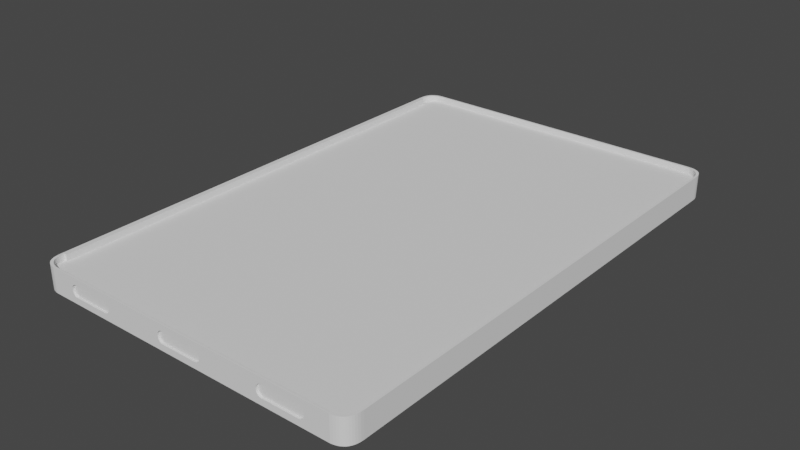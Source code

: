 # Source: Samsung_Galaxy_Tab_S6.blend  (saved by Blender 2.91.10; exported with 4.5.12 LTS)
import bpy
from mathutils import Matrix  # noqa: F401  (used for matrix-valued properties, if any)

bpy.ops.wm.read_factory_settings(use_empty=True)
scene = bpy.context.scene
scene.name = 'Scene'

# ---- collections
col_cubes = bpy.data.collections.new('Cubes'); scene.collection.children.link(col_cubes)

# ---- world
world_world = bpy.data.worlds.new('World'); scene.world = world_world
world_world.use_nodes = True; world_world.node_tree.nodes.clear()
_N = world_world.node_tree.nodes; _L = world_world.node_tree.links
n0 = _N.new('ShaderNodeOutputWorld'); n0.name = 'World Output'; n0.location = (300, 300)
n1 = _N.new('ShaderNodeBackground'); n1.name = 'Background'; n1.location = (10, 300)
n1.inputs[0].default_value = (0.05088, 0.05088, 0.05088, 1.0)
_L.new(n1.outputs[0], n0.inputs[0])
n0.is_active_output = True
world_world.color = (0.05088, 0.05088, 0.05088)
world_world.use_sun_shadow = False
world_world.sun_shadow_jitter_overblur = 0.0

# ---- meshes
me_ag_digital_curve = bpy.data.meshes.new('AG-DIGITAL_curve_')
me_ag_digital_curve.from_pydata([(-0.07133, -0.1223, 0.0), (-0.07268, -0.1223, 0.0), (-0.0739, -0.1221, 0.0), (-0.07501, -0.1218, 0.0), (-0.07601, -0.1214, 0.0), (-0.07689, -0.1208, 0.0), (-0.07765, -0.1202, 0.0), (-0.07829, -0.1194, 0.0), (-0.07881, -0.1186, 0.0), (-0.07922, -0.1176, 0.0), (-0.07952, -0.1165, 0.0), (-0.07969, -0.1152, 0.0), (-0.07975, -0.1139, 0.0), (-0.07975, 0.1138, 0.0), (-0.07969, 0.1151, 0.0), (-0.07952, 0.1163, 0.0), (-0.07922, 0.1175, 0.0), (-0.07881, 0.1184, 0.0), (-0.07829, 0.1193, 0.0), (-0.07765, 0.1201, 0.0), (-0.07689, 0.1207, 0.0), (-0.07601, 0.1213, 0.0), (-0.07501, 0.1217, 0.0), (-0.0739, 0.122, 0.0), (-0.07268, 0.1221, 0.0), (-0.07133, 0.1222, 0.0), (0.07133, 0.1222, 0.0), (0.07268, 0.1221, 0.0), (0.0739, 0.122, 0.0), (0.07501, 0.1217, 0.0), (0.07601, 0.1213, 0.0), (0.07689, 0.1207, 0.0), (0.07765, 0.1201, 0.0), (0.07829, 0.1193, 0.0), (0.07881, 0.1184, 0.0), (0.07922, 0.1175, 0.0), (0.07952, 0.1163, 0.0), (0.07969, 0.1151, 0.0), (0.07975, 0.1138, 0.0), (0.07975, -0.1139, 0.0), (0.07969, -0.1152, 0.0), (0.07952, -0.1165, 0.0), (0.07922, -0.1176, 0.0), (0.07881, -0.1186, 0.0), (0.07829, -0.1194, 0.0), (0.07765, -0.1202, 0.0), (0.07689, -0.1208, 0.0), (0.07601, -0.1214, 0.0), (0.07501, -0.1218, 0.0), (0.0739, -0.1221, 0.0), (0.07268, -0.1223, 0.0), (0.07133, -0.1223, 0.0), (-0.07133, -0.1223, 0.0057), (-0.07268, -0.1223, 0.0057), (-0.0739, -0.1221, 0.0057), (-0.07501, -0.1218, 0.0057), (-0.07601, -0.1214, 0.0057), (-0.07689, -0.1208, 0.0057), (-0.07765, -0.1202, 0.0057), (-0.07829, -0.1194, 0.0057), (-0.07881, -0.1186, 0.0057), (-0.07922, -0.1176, 0.0057), (-0.07952, -0.1165, 0.0057), (-0.07969, -0.1152, 0.0057), (-0.07975, -0.1139, 0.0057), (-0.07975, 0.1138, 0.0057), (-0.07969, 0.1151, 0.0057), (-0.07952, 0.1163, 0.0057), (-0.07922, 0.1175, 0.0057), (-0.07881, 0.1184, 0.0057), (-0.07829, 0.1193, 0.0057), (-0.07765, 0.1201, 0.0057), (-0.07689, 0.1207, 0.0057), (-0.07601, 0.1213, 0.0057), (-0.07501, 0.1217, 0.0057), (-0.0739, 0.122, 0.0057), (-0.07268, 0.1221, 0.0057), (-0.07133, 0.1222, 0.0057), (0.07133, 0.1222, 0.0057), (0.07268, 0.1221, 0.0057), (0.0739, 0.122, 0.0057), (0.07501, 0.1217, 0.0057), (0.07601, 0.1213, 0.0057), (0.07689, 0.1207, 0.0057), (0.07765, 0.1201, 0.0057), (0.07829, 0.1193, 0.0057), (0.07881, 0.1184, 0.0057), (0.07922, 0.1175, 0.0057), (0.07952, 0.1163, 0.0057), (0.07969, 0.1151, 0.0057), (0.07975, 0.1138, 0.0057), (0.07975, -0.1139, 0.0057), (0.07969, -0.1152, 0.0057), (0.07952, -0.1165, 0.0057), (0.07922, -0.1176, 0.0057), (0.07881, -0.1186, 0.0057), (0.07829, -0.1194, 0.0057), (0.07765, -0.1202, 0.0057), (0.07689, -0.1208, 0.0057), (0.07601, -0.1214, 0.0057), (0.07501, -0.1218, 0.0057), (0.0739, -0.1221, 0.0057), (0.07268, -0.1223, 0.0057), (0.07133, -0.1223, 0.0057)], [], [(0, 1, 2, 3, 4, 5, 6, 7, 8, 9, 10, 11, 12, 13, 14, 15, 16, 17, 18, 19, 20, 21, 22, 23, 24, 25, 26, 27, 28, 29, 30, 31, 32, 33, 34, 35, 36, 37, 38, 39, 40, 41, 42, 43, 44, 45, 46, 47, 48, 49, 50, 51), (52, 103, 102, 101, 100, 99, 98, 97, 96, 95, 94, 93, 92, 91, 90, 89, 88, 87, 86, 85, 84, 83, 82, 81, 80, 79, 78, 77, 76, 75, 74, 73, 72, 71, 70, 69, 68, 67, 66, 65, 64, 63, 62, 61, 60, 59, 58, 57, 56, 55, 54, 53), (27, 26, 78, 79), (1, 0, 52, 53), (28, 27, 79, 80), (2, 1, 53, 54), (29, 28, 80, 81), (3, 2, 54, 55), (30, 29, 81, 82), (4, 3, 55, 56), (31, 30, 82, 83), (5, 4, 56, 57), (32, 31, 83, 84), (6, 5, 57, 58), (33, 32, 84, 85), (7, 6, 58, 59), (34, 33, 85, 86), (8, 7, 59, 60), (35, 34, 86, 87), (9, 8, 60, 61), (36, 35, 87, 88), (10, 9, 61, 62), (37, 36, 88, 89), (11, 10, 62, 63), (38, 37, 89, 90), (12, 11, 63, 64), (39, 38, 90, 91), (13, 12, 64, 65), (40, 39, 91, 92), (14, 13, 65, 66), (41, 40, 92, 93), (15, 14, 66, 67), (42, 41, 93, 94), (16, 15, 67, 68), (43, 42, 94, 95), (17, 16, 68, 69), (44, 43, 95, 96), (18, 17, 69, 70), (45, 44, 96, 97), (19, 18, 70, 71), (46, 45, 97, 98), (20, 19, 71, 72), (47, 46, 98, 99), (21, 20, 72, 73), (48, 47, 99, 100), (22, 21, 73, 74), (49, 48, 100, 101), (23, 22, 74, 75), (50, 49, 101, 102), (24, 23, 75, 76), (51, 50, 102, 103), (25, 24, 76, 77), (0, 51, 103, 52), (26, 25, 77, 78)])
_uv = me_ag_digital_curve.uv_layers.new(name='UVMap')
_uv.uv.foreach_set('vector', [0.0, 0.0, 0.0, 0.0, 0.0, 0.0, 0.0, 0.0, 0.0, 0.0, 0.0, 0.0, 0.0, 0.0, 0.0, 0.0, 0.0, 0.0, 0.0, 0.0, 0.0, 0.0, 0.0, 0.0, 0.0, 0.0, 0.0, 0.0, 0.0, 0.0, 0.0, 0.0, 0.0, 0.0, 0.0, 0.0, 0.0, 0.0, 0.0, 0.0, 0.0, 0.0, 0.0, 0.0, 0.0, 0.0, 0.0, 0.0, 0.0, 0.0, 0.0, 0.0, 0.0, 0.0, 0.0, 0.0, 0.0, 0.0, 0.0, 0.0, 0.0, 0.0, 0.0, 0.0, 0.0, 0.0, 0.0, 0.0, 0.0, 0.0, 0.0, 0.0, 0.0, 0.0, 0.0, 0.0, 0.0, 0.0, 0.0, 0.0, 0.0, 0.0, 0.0, 0.0, 0.0, 0.0, 0.0, 0.0, 0.0, 0.0, 0.0, 0.0, 0.0, 0.0, 0.0, 0.0, 0.0, 0.0, 0.0, 0.0, 0.0, 0.0, 0.0, 0.0, 0.0, 0.0, 0.0, 0.0, 0.0, 0.0, 0.0, 0.0, 0.0, 0.0, 0.0, 0.0, 0.0, 0.0, 0.0, 0.0, 0.0, 0.0, 0.0, 0.0, 0.0, 0.0, 0.0, 0.0, 0.0, 0.0, 0.0, 0.0, 0.0, 0.0, 0.0, 0.0, 0.0, 0.0, 0.0, 0.0, 0.0, 0.0, 0.0, 0.0, 0.0, 0.0, 0.0, 0.0, 0.0, 0.0, 0.0, 0.0, 0.0, 0.0, 0.0, 0.0, 0.0, 0.0, 0.0, 0.0, 0.0, 0.0, 0.0, 0.0, 0.0, 0.0, 0.0, 0.0, 0.0, 0.0, 0.0, 0.0, 0.0, 0.0, 0.0, 0.0, 0.0, 0.0, 0.0, 0.0, 0.0, 0.0, 0.0, 0.0, 0.0, 0.0, 0.0, 0.0, 0.0, 0.0, 0.0, 0.0, 0.0, 0.0, 0.0, 0.0, 0.0, 0.0, 0.0, 0.0, 0.0, 0.0, 0.0, 0.0, 0.0, 0.0, 0.0, 0.0, 0.0, 0.0, 0.0, 0.0, 0.0, 0.0, 0.0, 0.0, 0.0, 0.0, 0.0, 0.0, 0.0, 0.0, 0.0, 0.0, 0.0, 0.0, 0.0, 0.0, 0.0, 0.0, 0.0, 0.0, 0.0, 0.0, 0.0, 0.0, 0.0, 0.0, 0.0, 0.0, 0.0, 0.0, 0.0, 0.0, 0.0, 0.0, 0.0, 0.0, 0.0, 0.0, 0.0, 0.0, 0.0, 0.0, 0.0, 0.0, 0.0, 0.0, 0.0, 0.0, 0.0, 0.0, 0.0, 0.0, 0.0, 0.0, 0.0, 0.0, 0.0, 0.0, 0.0, 0.0, 0.0, 0.0, 0.0, 0.0, 0.0, 0.0, 0.0, 0.0, 0.0, 0.0, 0.0, 0.0, 0.0, 0.0, 0.0, 0.0, 0.0, 0.0, 0.0, 0.0, 0.0, 0.0, 0.0, 0.0, 0.0, 0.0, 0.0, 0.0, 0.0, 0.0, 0.0, 0.0, 0.0, 0.0, 0.0, 0.0, 0.0, 0.0, 0.0, 0.0, 0.0, 0.0, 0.0, 0.0, 0.0, 0.0, 0.0, 0.0, 0.0, 0.0, 0.0, 0.0, 0.0, 0.0, 0.0, 0.0, 0.0, 0.0, 0.0, 0.0, 0.0, 0.0, 0.0, 0.0, 0.0, 0.0, 0.0, 0.0, 0.0, 0.0, 0.0, 0.0, 0.0, 0.0, 0.0, 0.0, 0.0, 0.0, 0.0, 0.0, 0.0, 0.0, 0.0, 0.0, 0.0, 0.0, 0.0, 0.0, 0.0, 0.0, 0.0, 0.0, 0.0, 0.0, 0.0, 0.0, 0.0, 0.0, 0.0, 0.0, 0.0, 0.0, 0.0, 0.0, 0.0, 0.0, 0.0, 0.0, 0.0, 0.0, 0.0, 0.0, 0.0, 0.0, 0.0, 0.0, 0.0, 0.0, 0.0, 0.0, 0.0, 0.0, 0.0, 0.0, 0.0, 0.0, 0.0, 0.0, 0.0, 0.0, 0.0, 0.0, 0.0, 0.0, 0.0, 0.0, 0.0, 0.0, 0.0, 0.0, 0.0, 0.0, 0.0, 0.0, 0.0, 0.0, 0.0, 0.0, 0.0, 0.0, 0.0, 0.0, 0.0, 0.0, 0.0, 0.0, 0.0, 0.0, 0.0, 0.0, 0.0, 0.0, 0.0, 0.0, 0.0, 0.0, 0.0, 0.0, 0.0, 0.0, 0.0, 0.0, 0.0, 0.0, 0.0, 0.0, 0.0, 0.0, 0.0, 0.0, 0.0, 0.0, 0.0, 0.0, 0.0, 0.0, 0.0, 0.0, 0.0, 0.0, 0.0, 0.0, 0.0, 0.0, 0.0, 0.0, 0.0, 0.0, 0.0, 0.0, 0.0, 0.0, 0.0, 0.0, 0.0, 0.0, 0.0, 0.0, 0.0, 0.0, 0.0, 0.0, 0.0, 0.0, 0.0, 0.0, 0.0, 0.0, 0.0, 0.0, 0.0, 0.0, 0.0, 0.0, 0.0, 0.0, 0.0, 0.0, 0.0, 0.0, 0.0, 0.0, 0.0, 0.0, 0.0, 0.0, 0.0, 0.0, 0.0, 0.0, 0.0, 0.0, 0.0, 0.0, 0.0, 0.0, 0.0, 0.0, 0.0, 0.0, 0.0, 0.0, 0.0, 0.0, 0.0, 0.0, 0.0, 0.0, 0.0, 0.0, 0.0, 0.0, 0.0, 0.0, 0.0, 0.0, 0.0, 0.0, 0.0, 0.0, 0.0, 0.0, 0.0, 0.0, 0.0, 0.0, 0.0, 0.0, 0.0, 0.0, 0.0, 0.0, 0.0, 0.0, 0.0, 0.0, 0.0, 0.0, 0.0, 0.0, 0.0, 0.0, 0.0, 0.0, 0.0, 0.0, 0.0, 0.0, 0.0, 0.0, 0.0, 0.0, 0.0, 0.0, 0.0, 0.0, 0.0, 0.0, 0.0, 0.0, 0.0, 0.0, 0.0, 0.0, 0.0, 0.0, 0.0, 0.0, 0.0, 0.0, 0.0, 0.0, 0.0, 0.0, 0.0, 0.0, 0.0, 0.0, 0.0, 0.0, 0.0, 0.0, 0.0, 0.0, 0.0, 0.0, 0.0, 0.0, 0.0, 0.0, 0.0, 0.0, 0.0, 0.0, 0.0, 0.0, 0.0, 0.0, 0.0, 0.0, 0.0, 0.0])
me_ag_digital_curve.use_remesh_fix_poles = True
me_ag_digital_curve.use_remesh_preserve_attributes = False
me_ag_digital_curve.use_mirror_vertex_groups = False
me_ag_digital_curve.update()
me_ag_digital_curve__001 = bpy.data.meshes.new('AG-DIGITAL_curve_.001')
me_ag_digital_curve__001.from_pydata([(0.07137, -0.1133, 0.0), (0.07137, 0.114, 0.0), (-0.07137, 0.114, 0.0), (-0.07137, -0.1133, 0.0)], [(0, 1), (1, 2), (2, 3), (3, 0)], [])
_uv = me_ag_digital_curve__001.uv_layers.new(name='UVMap')
_uv.uv.foreach_set('vector', [])
me_ag_digital_curve__001.use_remesh_fix_poles = True
me_ag_digital_curve__001.use_remesh_preserve_attributes = False
me_ag_digital_curve__001.use_mirror_vertex_groups = False
me_ag_digital_curve__001.update()
me_ag_digital_curve__002 = bpy.data.meshes.new('AG-DIGITAL_curve_.002')
me_ag_digital_curve__002.from_pydata([(-0.02867, 0.1222, 0.003), (-0.02732, 0.1221, 0.003), (-0.0261, 0.122, 0.003), (-0.02499, 0.1217, 0.003), (-0.02399, 0.1213, 0.003), (-0.02311, 0.1207, 0.003), (-0.02235, 0.1201, 0.003), (-0.02171, 0.1193, 0.003), (-0.02119, 0.1184, 0.003), (-0.02078, 0.1175, 0.003), (-0.02048, 0.1163, 0.003), (-0.02031, 0.1151, 0.003), (-0.02025, 0.1138, 0.003), (-0.02025, -0.1139, 0.003), (-0.02031, -0.1152, 0.003), (-0.02048, -0.1165, 0.003), (-0.02078, -0.1176, 0.003), (-0.02119, -0.1186, 0.003), (-0.02171, -0.1194, 0.003), (-0.02235, -0.1202, 0.003), (-0.02311, -0.1208, 0.003), (-0.02399, -0.1214, 0.003), (-0.02499, -0.1218, 0.003), (-0.0261, -0.1221, 0.003), (-0.02732, -0.1223, 0.003), (-0.02867, -0.1223, 0.003), (-0.02867, 0.1222, 0.0087), (-0.02867, -0.1223, 0.0087), (-0.07133, -0.1223, 0.003), (-0.07268, -0.1223, 0.003), (-0.0739, -0.1221, 0.003), (-0.07501, -0.1218, 0.003), (-0.07601, -0.1214, 0.003), (-0.07689, -0.1208, 0.003), (-0.07765, -0.1202, 0.003), (-0.07829, -0.1194, 0.003), (-0.07881, -0.1186, 0.003), (-0.07922, -0.1176, 0.003), (-0.07952, -0.1165, 0.003), (-0.07969, -0.1152, 0.003), (-0.07975, -0.1139, 0.003), (-0.07975, 0.1138, 0.003), (-0.07969, 0.1151, 0.003), (-0.07952, 0.1163, 0.003), (-0.07922, 0.1175, 0.003), (-0.07881, 0.1184, 0.003), (-0.07829, 0.1193, 0.003), (-0.07765, 0.1201, 0.003), (-0.07689, 0.1207, 0.003), (-0.07601, 0.1213, 0.003), (-0.07501, 0.1217, 0.003), (-0.0739, 0.122, 0.003), (-0.07268, 0.1221, 0.003), (-0.07133, 0.1222, 0.003), (0.07133, 0.1222, 0.003), (0.07268, 0.1221, 0.003), (0.0739, 0.122, 0.003), (0.07501, 0.1217, 0.003), (0.07601, 0.1213, 0.003), (0.07689, 0.1207, 0.003), (0.07765, 0.1201, 0.003), (0.07829, 0.1193, 0.003), (0.07881, 0.1184, 0.003), (0.07922, 0.1175, 0.003), (0.07952, 0.1163, 0.003), (0.07969, 0.1151, 0.003), (0.07975, 0.1138, 0.003), (0.07975, -0.1139, 0.003), (0.07969, -0.1152, 0.003), (0.07952, -0.1165, 0.003), (0.07922, -0.1176, 0.003), (0.07881, -0.1186, 0.003), (0.07829, -0.1194, 0.003), (0.07765, -0.1202, 0.003), (0.07689, -0.1208, 0.003), (0.07601, -0.1214, 0.003), (0.07501, -0.1218, 0.003), (0.0739, -0.1221, 0.003), (0.07268, -0.1223, 0.003), (0.07133, -0.1223, 0.003), (-0.05972, 0.1034, 0.003), (-0.04228, 0.1034, 0.003), (0.04228, 0.1034, 0.003), (0.05972, 0.1034, 0.003), (-0.008719, 0.1034, 0.003), (0.008724, 0.1034, 0.003), (-0.05972, -0.1123, 0.003), (-0.04228, -0.1123, 0.003), (0.04228, -0.1124, 0.003), (0.05972, -0.1124, 0.003), (-0.008719, -0.1124, 0.003), (0.008724, -0.1124, 0.003), (-0.07223, -0.1233, 0.0), (-0.07359, -0.1233, 0.0), (-0.07483, -0.1231, 0.0), (-0.07596, -0.1228, 0.0), (-0.07696, -0.1224, 0.0), (-0.07785, -0.1218, 0.0), (-0.07862, -0.1212, 0.0), (-0.07927, -0.1204, 0.0), (-0.0798, -0.1195, 0.0), (-0.08022, -0.1185, 0.0), (-0.08051, -0.1174, 0.0), (-0.08069, -0.1162, 0.0), (-0.08075, -0.1148, 0.0), (-0.08075, 0.1147, 0.0), (-0.08069, 0.1161, 0.0), (-0.08051, 0.1173, 0.0), (-0.08022, 0.1184, 0.0), (-0.0798, 0.1194, 0.0), (-0.07927, 0.1203, 0.0), (-0.07862, 0.1211, 0.0), (-0.07785, 0.1217, 0.0), (-0.07696, 0.1222, 0.0), (-0.07596, 0.1227, 0.0), (-0.07483, 0.123, 0.0), (-0.07359, 0.1231, 0.0), (-0.07223, 0.1232, 0.0), (0.07223, 0.1232, 0.0), (0.07359, 0.1231, 0.0), (0.07483, 0.123, 0.0), (0.07596, 0.1227, 0.0), (0.07696, 0.1222, 0.0), (0.07785, 0.1217, 0.0), (0.07862, 0.1211, 0.0), (0.07927, 0.1203, 0.0), (0.0798, 0.1194, 0.0), (0.08022, 0.1184, 0.0), (0.08051, 0.1173, 0.0), (0.08069, 0.1161, 0.0), (0.08075, 0.1147, 0.0), (0.08075, -0.1148, 0.0), (0.08069, -0.1162, 0.0), (0.08051, -0.1174, 0.0), (0.08022, -0.1185, 0.0), (0.0798, -0.1195, 0.0), (0.07927, -0.1204, 0.0), (0.07862, -0.1212, 0.0), (0.07785, -0.1218, 0.0), (0.07696, -0.1224, 0.0), (0.07596, -0.1228, 0.0), (0.07483, -0.1231, 0.0), (0.07359, -0.1233, 0.0), (0.07223, -0.1233, 0.0), (-0.07223, -0.1233, 0.0117), (-0.07359, -0.1233, 0.0117), (-0.07483, -0.1231, 0.0117), (-0.07596, -0.1228, 0.0117), (-0.07696, -0.1224, 0.0117), (-0.07785, -0.1218, 0.0117), (-0.07862, -0.1212, 0.0117), (-0.07927, -0.1204, 0.0117), (-0.0798, -0.1195, 0.0117), (-0.08022, -0.1185, 0.0117), (-0.08051, -0.1174, 0.0117), (-0.08069, -0.1162, 0.0117), (-0.08075, -0.1148, 0.0117), (-0.08075, 0.1147, 0.0117), (-0.08069, 0.1161, 0.0117), (-0.08051, 0.1173, 0.0117), (-0.08022, 0.1184, 0.0117), (-0.0798, 0.1194, 0.0117), (-0.07927, 0.1203, 0.0117), (-0.07862, 0.1211, 0.0117), (-0.07785, 0.1217, 0.0117), (-0.07696, 0.1222, 0.0117), (-0.07596, 0.1227, 0.0117), (-0.07483, 0.123, 0.0117), (-0.07359, 0.1231, 0.0117), (-0.07223, 0.1232, 0.0117), (0.07223, 0.1232, 0.0117), (0.07359, 0.1231, 0.0117), (0.07483, 0.123, 0.0117), (0.07596, 0.1227, 0.0117), (0.07696, 0.1222, 0.0117), (0.07785, 0.1217, 0.0117), (0.07862, 0.1211, 0.0117), (0.07927, 0.1203, 0.0117), (0.0798, 0.1194, 0.0117), (0.08022, 0.1184, 0.0117), (0.08051, 0.1173, 0.0117), (0.08069, 0.1161, 0.0117), (0.08075, 0.1147, 0.0117), (0.08075, -0.1148, 0.0117), (0.08069, -0.1162, 0.0117), (0.08051, -0.1174, 0.0117), (0.08022, -0.1185, 0.0117), (0.0798, -0.1195, 0.0117), (0.07927, -0.1204, 0.0117), (0.07862, -0.1212, 0.0117), (0.07785, -0.1218, 0.0117), (0.07696, -0.1224, 0.0117), (0.07596, -0.1228, 0.0117), (0.07483, -0.1231, 0.0117), (0.07359, -0.1233, 0.0117), (0.07223, -0.1233, 0.0117), (-0.008719, -0.1233, 0.003), (0.01122, -0.1233, 0.005727), (0.008724, -0.1233, 0.003), (0.01122, -0.1233, 0.005973), (-0.01122, -0.1233, 0.005969), (0.0112, -0.1233, 0.006361), (-0.01122, -0.1233, 0.005731), (-0.0112, -0.1233, 0.006357), (0.01112, -0.1233, 0.006741), (-0.01112, -0.1233, 0.006738), (0.011, -0.1233, 0.007106), (-0.011, -0.1233, 0.007103), (0.01083, -0.1233, 0.007447), (-0.01083, -0.1233, 0.007445), (-0.01061, -0.1233, 0.007757), (0.01061, -0.1233, 0.007759), (-0.01036, -0.1233, 0.008033), (0.01036, -0.1233, 0.008034), (-0.01007, -0.1233, 0.008266), (0.01008, -0.1233, 0.008267), (-0.00976, -0.1233, 0.008453), (0.009762, -0.1233, 0.008454), (-0.009425, -0.1233, 0.008589), (0.009428, -0.1233, 0.00859), (-0.009076, -0.1233, 0.008672), (0.009079, -0.1233, 0.008672), (-0.008719, -0.1233, 0.0087), (0.008724, -0.1233, 0.0087), (-0.0112, -0.1233, 0.005343), (-0.01112, -0.1233, 0.004962), (0.0112, -0.1233, 0.005339), (-0.011, -0.1233, 0.004597), (0.01112, -0.1233, 0.004959), (-0.01083, -0.1233, 0.004255), (-0.01061, -0.1233, 0.003943), (0.011, -0.1233, 0.004594), (-0.01036, -0.1233, 0.003667), (0.01083, -0.1233, 0.004253), (-0.01007, -0.1233, 0.003434), (0.01061, -0.1233, 0.003941), (-0.00976, -0.1233, 0.003247), (0.01036, -0.1233, 0.003666), (-0.009425, -0.1233, 0.003111), (0.01008, -0.1233, 0.003433), (-0.009076, -0.1233, 0.003028), (0.009762, -0.1233, 0.003246), (0.009428, -0.1233, 0.00311), (0.009079, -0.1233, 0.003028), (0.06136, -0.1233, 0.008034), (0.05972, -0.1233, 0.003), (0.04, -0.1233, 0.004597), (0.04228, -0.1233, 0.003), (0.06108, -0.1233, 0.008267), (0.05972, -0.1233, 0.0087), (0.04017, -0.1233, 0.004255), (0.04228, -0.1233, 0.0087), (0.03978, -0.1233, 0.005969), (0.06076, -0.1233, 0.008454), (0.03978, -0.1233, 0.005731), (0.04039, -0.1233, 0.003943), (0.0398, -0.1233, 0.006357), (0.06043, -0.1233, 0.00859), (0.04064, -0.1233, 0.003667), (0.03988, -0.1233, 0.006738), (0.06008, -0.1233, 0.008672), (0.04093, -0.1233, 0.003434), (0.04, -0.1233, 0.007103), (0.04124, -0.1233, 0.003247), (0.06222, -0.1233, 0.005727), (0.04017, -0.1233, 0.007445), (0.0622, -0.1233, 0.005339), (0.04158, -0.1233, 0.003111), (0.04039, -0.1233, 0.007757), (0.06212, -0.1233, 0.004959), (0.04192, -0.1233, 0.003028), (0.04064, -0.1233, 0.008033), (0.062, -0.1233, 0.004594), (0.04093, -0.1233, 0.008266), (0.06222, -0.1233, 0.005973), (0.06183, -0.1233, 0.004253), (0.04124, -0.1233, 0.008453), (0.04158, -0.1233, 0.008589), (0.06161, -0.1233, 0.003941), (0.0622, -0.1233, 0.006361), (0.04192, -0.1233, 0.008672), (0.06136, -0.1233, 0.003666), (0.06212, -0.1233, 0.006741), (0.06108, -0.1233, 0.003433), (0.062, -0.1233, 0.007106), (0.0398, -0.1233, 0.005343), (0.06076, -0.1233, 0.003246), (0.03988, -0.1233, 0.004962), (0.06183, -0.1233, 0.007447), (0.06043, -0.1233, 0.00311), (0.06161, -0.1233, 0.007759), (0.06008, -0.1233, 0.003028), (-0.06212, -0.1233, 0.004962), (-0.04064, -0.1233, 0.008034), (-0.05972, -0.1233, 0.003), (-0.04192, -0.1233, 0.003028), (-0.062, -0.1233, 0.004597), (-0.04228, -0.1233, 0.003), (-0.04092, -0.1233, 0.008267), (-0.06183, -0.1233, 0.004255), (-0.06222, -0.1233, 0.005969), (-0.04124, -0.1233, 0.008454), (-0.06161, -0.1233, 0.003943), (-0.06222, -0.1233, 0.005731), (-0.04228, -0.1233, 0.0087), (-0.04157, -0.1233, 0.00859), (-0.06136, -0.1233, 0.003667), (-0.05972, -0.1233, 0.0087), (-0.0622, -0.1233, 0.006357), (-0.04192, -0.1233, 0.008672), (-0.06107, -0.1233, 0.003434), (-0.06212, -0.1233, 0.006738), (-0.06076, -0.1233, 0.003247), (-0.062, -0.1233, 0.007103), (-0.03978, -0.1233, 0.005727), (-0.0398, -0.1233, 0.005339), (-0.06042, -0.1233, 0.003111), (-0.06183, -0.1233, 0.007445), (-0.03988, -0.1233, 0.004959), (-0.06008, -0.1233, 0.003028), (-0.06161, -0.1233, 0.007757), (-0.04, -0.1233, 0.004594), (-0.06136, -0.1233, 0.008033), (-0.03978, -0.1233, 0.005973), (-0.06107, -0.1233, 0.008266), (-0.04017, -0.1233, 0.004253), (-0.06076, -0.1233, 0.008453), (-0.0398, -0.1233, 0.006361), (-0.04039, -0.1233, 0.003941), (-0.06042, -0.1233, 0.008589), (-0.03988, -0.1233, 0.006741), (-0.04064, -0.1233, 0.003666), (-0.06008, -0.1233, 0.008672), (-0.04, -0.1233, 0.007106), (-0.04092, -0.1233, 0.003433), (-0.04017, -0.1233, 0.007447), (-0.04124, -0.1233, 0.003246), (-0.0622, -0.1233, 0.005343), (-0.04039, -0.1233, 0.007759), (-0.04157, -0.1233, 0.00311), (-0.008719, 0.1232, 0.003), (0.01122, 0.1232, 0.005727), (0.008724, 0.1232, 0.003), (0.01122, 0.1232, 0.005973), (-0.01122, 0.1232, 0.005969), (0.0112, 0.1232, 0.006361), (-0.01122, 0.1232, 0.005731), (0.01112, 0.1232, 0.006741), (-0.0112, 0.1232, 0.006357), (-0.01112, 0.1232, 0.006738), (0.011, 0.1232, 0.007106), (-0.011, 0.1232, 0.007103), (0.01083, 0.1232, 0.007447), (-0.01083, 0.1232, 0.007445), (0.01061, 0.1232, 0.007759), (-0.01061, 0.1232, 0.007757), (0.01036, 0.1232, 0.008034), (-0.01036, 0.1232, 0.008033), (0.01008, 0.1232, 0.008267), (-0.01007, 0.1232, 0.008266), (0.009762, 0.1232, 0.008454), (-0.00976, 0.1232, 0.008453), (0.009428, 0.1232, 0.00859), (-0.009425, 0.1232, 0.008589), (0.009079, 0.1232, 0.008672), (-0.009076, 0.1232, 0.008672), (0.008724, 0.1232, 0.0087), (-0.008719, 0.1232, 0.0087), (0.0112, 0.1232, 0.005339), (-0.0112, 0.1232, 0.005343), (-0.01112, 0.1232, 0.004962), (0.01112, 0.1232, 0.004959), (-0.011, 0.1232, 0.004597), (0.011, 0.1232, 0.004594), (-0.01083, 0.1232, 0.004255), (0.01083, 0.1232, 0.004253), (-0.01061, 0.1232, 0.003943), (0.01061, 0.1232, 0.003941), (-0.01036, 0.1232, 0.003667), (0.01036, 0.1232, 0.003666), (-0.01007, 0.1232, 0.003434), (0.01008, 0.1232, 0.003433), (-0.00976, 0.1232, 0.003247), (0.009762, 0.1232, 0.003246), (-0.009425, 0.1232, 0.003111), (0.009428, 0.1232, 0.00311), (-0.009076, 0.1232, 0.003028), (0.009079, 0.1232, 0.003028), (0.04, 0.1232, 0.004597), (0.06136, 0.1232, 0.008034), (0.04228, 0.1232, 0.003), (0.05972, 0.1232, 0.003), (0.05972, 0.1232, 0.0087), (0.06108, 0.1232, 0.008267), (0.04017, 0.1232, 0.004255), (0.03978, 0.1232, 0.005969), (0.04228, 0.1232, 0.0087), (0.03978, 0.1232, 0.005731), (0.04039, 0.1232, 0.003943), (0.06076, 0.1232, 0.008454), (0.0398, 0.1232, 0.006357), (0.04064, 0.1232, 0.003667), (0.06043, 0.1232, 0.00859), (0.03988, 0.1232, 0.006738), (0.04093, 0.1232, 0.003434), (0.06008, 0.1232, 0.008672), (0.04, 0.1232, 0.007103), (0.04124, 0.1232, 0.003247), (0.04017, 0.1232, 0.007445), (0.04158, 0.1232, 0.003111), (0.06222, 0.1232, 0.005727), (0.04039, 0.1232, 0.007757), (0.0622, 0.1232, 0.005339), (0.04192, 0.1232, 0.003028), (0.04064, 0.1232, 0.008033), (0.06212, 0.1232, 0.004959), (0.04093, 0.1232, 0.008266), (0.06222, 0.1232, 0.005973), (0.062, 0.1232, 0.004594), (0.04124, 0.1232, 0.008453), (0.06183, 0.1232, 0.004253), (0.0622, 0.1232, 0.006361), (0.04158, 0.1232, 0.008589), (0.06161, 0.1232, 0.003941), (0.06212, 0.1232, 0.006741), (0.04192, 0.1232, 0.008672), (0.062, 0.1232, 0.007106), (0.06136, 0.1232, 0.003666), (0.06183, 0.1232, 0.007447), (0.06108, 0.1232, 0.003433), (0.06161, 0.1232, 0.007759), (0.0398, 0.1232, 0.005343), (0.06076, 0.1232, 0.003246), (0.03988, 0.1232, 0.004962), (0.06043, 0.1232, 0.00311), (0.06008, 0.1232, 0.003028), (-0.06212, 0.1232, 0.004962), (-0.04064, 0.1232, 0.008034), (-0.04192, 0.1232, 0.003028), (-0.05972, 0.1232, 0.003), (-0.062, 0.1232, 0.004597), (-0.04228, 0.1232, 0.003), (-0.04092, 0.1232, 0.008267), (-0.06183, 0.1232, 0.004255), (-0.06222, 0.1232, 0.005969), (-0.04228, 0.1232, 0.0087), (-0.04124, 0.1232, 0.008454), (-0.06222, 0.1232, 0.005731), (-0.05972, 0.1232, 0.0087), (-0.06161, 0.1232, 0.003943), (-0.04157, 0.1232, 0.00859), (-0.0622, 0.1232, 0.006357), (-0.04192, 0.1232, 0.008672), (-0.06136, 0.1232, 0.003667), (-0.06212, 0.1232, 0.006738), (-0.03978, 0.1232, 0.005727), (-0.06107, 0.1232, 0.003434), (-0.062, 0.1232, 0.007103), (-0.0398, 0.1232, 0.005339), (-0.06183, 0.1232, 0.007445), (-0.06076, 0.1232, 0.003247), (-0.03988, 0.1232, 0.004959), (-0.06161, 0.1232, 0.007757), (-0.06042, 0.1232, 0.003111), (-0.04, 0.1232, 0.004594), (-0.06136, 0.1232, 0.008033), (-0.06008, 0.1232, 0.003028), (-0.04017, 0.1232, 0.004253), (-0.06107, 0.1232, 0.008266), (-0.04039, 0.1232, 0.003941), (-0.03978, 0.1232, 0.005973), (-0.06076, 0.1232, 0.008453), (-0.04064, 0.1232, 0.003666), (-0.06042, 0.1232, 0.008589), (-0.0398, 0.1232, 0.006361), (-0.04092, 0.1232, 0.003433), (-0.06008, 0.1232, 0.008672), (-0.03988, 0.1232, 0.006741), (-0.04124, 0.1232, 0.003246), (-0.04, 0.1232, 0.007106), (-0.0622, 0.1232, 0.005343), (-0.04157, 0.1232, 0.00311), (-0.04017, 0.1232, 0.007447), (-0.04039, 0.1232, 0.007759), (0.04158, -0.1223, 0.003111), (0.07689, 0.1207, 0.0117), (0.07765, -0.1202, 0.0117), (0.04124, -0.1223, 0.003247), (0.07829, -0.1194, 0.0117), (0.07601, 0.1213, 0.0117), (0.04192, -0.1223, 0.003028), (-0.07765, 0.1201, 0.0117), (-0.01122, -0.1223, 0.005731), (0.03978, -0.1223, 0.005731), (-0.06222, -0.1223, 0.005731), (-0.07689, -0.1208, 0.0117), (0.03978, 0.1222, 0.005969), (-0.01122, -0.1223, 0.005969), (-0.06222, -0.1223, 0.005969), (-0.07829, 0.1193, 0.0117), (0.03978, -0.1223, 0.005969), (-0.07601, -0.1214, 0.0117), (0.03978, 0.1222, 0.005731), (0.04228, -0.1223, 0.003), (0.04228, -0.1207, 0.003), (0.07689, -0.1208, 0.0117), (0.07765, 0.1201, 0.0117), (0.0398, 0.1222, 0.006357), (-0.0622, -0.1223, 0.006357), (-0.0112, -0.1223, 0.006357), (0.0398, -0.1223, 0.006357), (0.06222, -0.1223, 0.005973), (0.07268, 0.1221, 0.0117), (0.03988, 0.1222, 0.006738), (-0.06212, -0.1223, 0.006738), (0.03988, -0.1223, 0.006738), (-0.01112, -0.1223, 0.006738), (-0.07765, -0.1202, 0.0117), (0.06222, -0.1223, 0.005727), (0.07133, 0.1222, 0.0117), (-0.07689, 0.1207, 0.0117), (0.0622, -0.1223, 0.006361), (-0.07268, -0.1223, 0.0117), (0.07601, -0.1214, 0.0117), (-0.062, -0.1223, 0.007103), (0.04, -0.1223, 0.007103), (0.04, 0.1222, 0.007103), (-0.011, -0.1223, 0.007103), (-0.07133, -0.1223, 0.0117), (0.07829, 0.1193, 0.0117), (0.0739, 0.122, 0.0117), (0.06212, -0.1223, 0.006741), (0.04017, -0.1223, 0.007445), (-0.06183, -0.1223, 0.007445), (-0.01083, -0.1223, 0.007445), (0.04017, 0.1222, 0.007445), (-0.07601, 0.1213, 0.0117), (-0.07829, -0.1194, 0.0117), (0.062, -0.1223, 0.007106), (0.04039, -0.1223, 0.007757), (-0.06161, -0.1223, 0.007757), (-0.0739, -0.1221, 0.0117), (-0.01061, -0.1223, 0.007757), (0.04039, 0.1222, 0.007757), (0.07881, 0.1184, 0.0117), (0.04064, -0.1223, 0.008033), (-0.06136, -0.1223, 0.008033), (-0.01036, -0.1223, 0.008033), (0.06183, -0.1223, 0.007447), (0.04064, 0.1222, 0.008033), (0.07501, -0.1218, 0.0117), (0.07501, 0.1217, 0.0117), (-0.07881, -0.1186, 0.0117), (0.04093, -0.1223, 0.008266), (-0.06107, -0.1223, 0.008266), (0.06161, -0.1223, 0.007759), (-0.01007, -0.1223, 0.008266), (0.04093, 0.1222, 0.008266), (0.04124, -0.1223, 0.008453), (-0.07501, -0.1218, 0.0117), (-0.07501, 0.1217, 0.0117), (-0.06076, -0.1223, 0.008453), (0.07922, 0.1175, 0.0117), (-0.00976, -0.1223, 0.008453), (0.06136, -0.1223, 0.008034), (0.04124, 0.1222, 0.008453), (0.04158, -0.1223, 0.008589), (-0.06042, -0.1223, 0.008589), (0.0739, -0.1221, 0.0117), (0.06108, -0.1223, 0.008267), (0.04158, 0.1222, 0.008589), (-0.009425, -0.1223, 0.008589), (-0.07922, -0.1176, 0.0117), (-0.06008, -0.1223, 0.008672), (0.04192, -0.1223, 0.008672), (-0.0739, 0.122, 0.0117), (0.06076, -0.1223, 0.008454), (0.04192, 0.1222, 0.008672), (-0.009076, -0.1223, 0.008672), (0.07952, 0.1163, 0.0117), (-0.05972, -0.1223, 0.0087), (0.04228, -0.1223, 0.0087), (0.04228, 0.1222, 0.0087), (0.06043, -0.1223, 0.00859), (0.0398, -0.1223, 0.005343), (-0.0622, -0.1223, 0.005343), (0.07268, -0.1223, 0.0117), (-0.008719, -0.1223, 0.0087), (-0.07952, -0.1165, 0.0117), (-0.0112, -0.1223, 0.005343), (0.06008, -0.1223, 0.008672), (0.03988, -0.1223, 0.004962), (-0.06212, -0.1223, 0.004962), (0.05972, -0.1223, 0.0087), (-0.07268, 0.1221, 0.0117), (0.0398, 0.1222, 0.005343), (-0.01112, -0.1223, 0.004962), (0.07969, 0.1151, 0.0117), (-0.062, -0.1223, 0.004597), (0.04, -0.1223, 0.004597), (-0.011, -0.1223, 0.004597), (0.03988, 0.1222, 0.004962), (0.0622, -0.1223, 0.005339), (0.07133, -0.1223, 0.0117), (-0.06183, -0.1223, 0.004255), (0.04017, -0.1223, 0.004255), (-0.01083, -0.1223, 0.004255), (-0.07969, -0.1152, 0.0117), (-0.01122, 0.1222, 0.005969), (0.04, 0.1222, 0.004597), (0.06212, -0.1223, 0.004959), (-0.07133, 0.1222, 0.0117), (-0.06161, -0.1223, 0.003943), (-0.01122, 0.1222, 0.005731), (0.04039, -0.1223, 0.003943), (-0.01061, -0.1223, 0.003943), (-0.0112, 0.1222, 0.006357), (0.04017, 0.1222, 0.004255), (0.062, -0.1223, 0.004594), (0.07975, 0.1138, 0.0117), (-0.06136, -0.1223, 0.003667), (0.04064, -0.1223, 0.003667), (-0.01036, -0.1223, 0.003667), (-0.01112, 0.1222, 0.006738), (0.07971, 0.1147, 0.0117), (0.04039, 0.1222, 0.003943), (0.06183, -0.1223, 0.004253), (-0.06107, -0.1223, 0.003434), (-0.07975, -0.1139, 0.0117), (0.04093, -0.1223, 0.003434), (-0.01007, -0.1223, 0.003434), (-0.011, 0.1222, 0.007103), (0.04064, 0.1222, 0.003667), (0.06161, -0.1223, 0.003941), (-0.06076, -0.1223, 0.003247), (-0.00976, -0.1223, 0.003247), (0.04093, 0.1222, 0.003434), (-0.01083, 0.1222, 0.007445), (0.07975, -0.1139, 0.0117), (-0.06042, -0.1223, 0.003111), (0.06136, -0.1223, 0.003666), (-0.04157, -0.1223, 0.00859), (-0.009425, -0.1223, 0.003111), (0.04124, 0.1222, 0.003247), (-0.01061, 0.1222, 0.007757), (-0.04228, -0.1223, 0.0087), (-0.06008, -0.1223, 0.003028), (0.06108, -0.1223, 0.003433), (-0.07975, 0.1138, 0.0117), (-0.04192, -0.1223, 0.008672), (-0.009076, -0.1223, 0.003028), (0.04158, 0.1222, 0.003111), (-0.01036, 0.1222, 0.008033), (-0.03978, -0.1223, 0.005727), (0.07969, -0.1152, 0.0117), (0.06076, -0.1223, 0.003246), (-0.05972, -0.1223, 0.003), (-0.0398, -0.1223, 0.005339), (-0.008719, -0.1223, 0.003), (-0.008719, -0.1178, 0.003), (0.04192, 0.1222, 0.003028), (-0.01007, 0.1222, 0.008266), (0.06043, -0.1223, 0.00311), (-0.03988, -0.1223, 0.004959), (-0.03978, -0.1223, 0.005973), (-0.07969, 0.1151, 0.0117), (0.01122, -0.1223, 0.005973), (-0.00976, 0.1222, 0.008453), (-0.07971, 0.1147, 0.0117), (0.04228, 0.1222, 0.003), (0.06008, -0.1223, 0.003028), (0.01122, -0.1223, 0.005727), (-0.04, -0.1223, 0.004594), (-0.0398, -0.1223, 0.006361), (0.06222, 0.1222, 0.005727), (0.07952, -0.1165, 0.0117), (0.0112, -0.1223, 0.006361), (-0.009425, 0.1222, 0.008589), (0.06222, 0.1222, 0.005973), (-0.03988, -0.1223, 0.006741), (-0.04017, -0.1223, 0.004253), (0.05972, -0.1139, 0.003), (0.05972, -0.1223, 0.003), (0.01112, -0.1223, 0.006741), (-0.009076, 0.1222, 0.008672), (-0.07952, 0.1163, 0.0117), (0.0622, 0.1222, 0.006361), (-0.04, -0.1223, 0.007106), (-0.04039, -0.1223, 0.003941), (-0.008719, 0.1222, 0.0087), (0.011, -0.1223, 0.007106), (0.06212, 0.1222, 0.006741), (-0.04017, -0.1223, 0.007447), (-0.04064, -0.1223, 0.003666), (0.07922, -0.1176, 0.0117), (0.01083, -0.1223, 0.007447), (0.062, 0.1222, 0.007106), (-0.0112, 0.1222, 0.005343), (-0.04039, -0.1223, 0.007759), (-0.04092, -0.1223, 0.003433), (-0.07922, 0.1175, 0.0117), (-0.06222, 0.1222, 0.005969), (0.06183, 0.1222, 0.007447), (-0.04064, -0.1223, 0.008034), (-0.06222, 0.1222, 0.005731), (-0.04124, -0.1223, 0.003246), (0.01061, -0.1223, 0.007759), (-0.01112, 0.1222, 0.004962), (0.07881, -0.1186, 0.0117), (-0.0622, 0.1222, 0.006357), (0.06161, 0.1222, 0.007759), (-0.04157, -0.1223, 0.00311), (-0.04092, -0.1223, 0.008267), (0.01036, -0.1223, 0.008034), (-0.011, 0.1222, 0.004597), (-0.06212, 0.1222, 0.006738), (-0.07881, 0.1184, 0.0117), (0.06136, 0.1222, 0.008034), (-0.04192, -0.1223, 0.003028), (-0.04124, -0.1223, 0.008454), (0.01008, -0.1223, 0.008267), (-0.01083, 0.1222, 0.004255), (-0.062, 0.1222, 0.007103), (0.06108, 0.1222, 0.008267), (0.009762, -0.1223, 0.008454), (-0.01061, 0.1222, 0.003943), (-0.04228, -0.1139, 0.003), (-0.04228, -0.1223, 0.003), (-0.04228, -0.116, 0.003), (0.06076, 0.1222, 0.008454), (-0.06183, 0.1222, 0.007445), (0.009428, -0.1223, 0.00859), (-0.06107, 0.1222, 0.003434), (0.06043, 0.1222, 0.00859), (-0.06161, 0.1222, 0.007757), (-0.01036, 0.1222, 0.003667), (0.009079, -0.1223, 0.008672), (-0.06076, 0.1222, 0.003247), (-0.04157, 0.1222, 0.00859), (-0.00976, 0.1222, 0.003247), (-0.04192, 0.1222, 0.008672), (0.06008, 0.1222, 0.008672), (-0.06136, 0.1222, 0.008033), (-0.01007, 0.1222, 0.003434), (0.008724, -0.1223, 0.0087), (-0.06042, 0.1222, 0.003111), (-0.009425, 0.1222, 0.003111), (-0.04228, 0.1222, 0.0087), (-0.06107, 0.1222, 0.008266), (0.05972, 0.1222, 0.0087), (-0.0398, 0.1222, 0.005339), (-0.06008, 0.1222, 0.003028), (0.0622, 0.1222, 0.005339), (-0.009076, 0.1222, 0.003028), (0.0112, -0.1223, 0.005339), (-0.03978, 0.1222, 0.005727), (-0.06076, 0.1222, 0.008453), (0.06212, 0.1222, 0.004959), (-0.05972, 0.1138, 0.003), (-0.03988, 0.1222, 0.004959), (-0.05972, 0.1222, 0.003), (-0.008719, 0.1222, 0.003), (0.01112, -0.1223, 0.004959), (-0.06042, 0.1222, 0.008589), (0.01122, 0.1222, 0.005727), (0.062, 0.1222, 0.004594), (-0.03978, 0.1222, 0.005973), (-0.04, 0.1222, 0.004594), (0.01122, 0.1222, 0.005973), (-0.06008, 0.1222, 0.008672), (0.011, -0.1223, 0.004594), (0.06183, 0.1222, 0.004253), (-0.0398, 0.1222, 0.006361), (-0.04017, 0.1222, 0.004253), (-0.05972, 0.1222, 0.0087), (0.0112, 0.1222, 0.006361), (0.01083, -0.1223, 0.004253), (0.06161, 0.1222, 0.003941), (-0.04039, 0.1222, 0.003941), (-0.03988, 0.1222, 0.006741), (0.01112, 0.1222, 0.006741), (0.01061, -0.1223, 0.003941), (-0.0622, 0.1222, 0.005343), (0.06136, 0.1222, 0.003666), (-0.04064, 0.1222, 0.003666), (-0.04, 0.1222, 0.007106), (0.01036, -0.1223, 0.003666), (0.011, 0.1222, 0.007106), (-0.06212, 0.1222, 0.004962), (0.06108, 0.1222, 0.003433), (-0.04092, 0.1222, 0.003433), (-0.04017, 0.1222, 0.007447), (0.01008, -0.1223, 0.003433), (0.01083, 0.1222, 0.007447), (-0.062, 0.1222, 0.004597), (0.06076, 0.1222, 0.003246), (-0.04124, 0.1222, 0.003246), (-0.04039, 0.1222, 0.007759), (0.01061, 0.1222, 0.007759), (0.009762, -0.1223, 0.003246), (-0.06183, 0.1222, 0.004255), (0.06043, 0.1222, 0.00311), (-0.04157, 0.1222, 0.00311), (-0.04064, 0.1222, 0.008034), (0.01036, 0.1222, 0.008034), (0.009428, -0.1223, 0.00311), (-0.06161, 0.1222, 0.003943), (0.06008, 0.1222, 0.003028), (-0.04192, 0.1222, 0.003028), (-0.04092, 0.1222, 0.008267), (0.01008, 0.1222, 0.008267), (0.009079, -0.1223, 0.003028), (-0.06136, 0.1222, 0.003667), (-0.04124, 0.1222, 0.008454), (0.009762, 0.1222, 0.008454), (0.05972, 0.1222, 0.003), (0.05972, 0.1138, 0.003), (0.05972, 0.1149, 0.003), (-0.04228, 0.1222, 0.003), (-0.04228, 0.1138, 0.003), (-0.04228, 0.1206, 0.003), (0.008724, -0.1139, 0.003), (0.008724, -0.1223, 0.003), (0.009428, 0.1222, 0.00859), (0.009079, 0.1222, 0.008672), (0.008724, 0.1222, 0.0087), (0.0112, 0.1222, 0.005339), (0.01112, 0.1222, 0.004959), (0.011, 0.1222, 0.004594), (0.01083, 0.1222, 0.004253), (0.01061, 0.1222, 0.003941), (0.01036, 0.1222, 0.003666), (0.01008, 0.1222, 0.003433), (0.009762, 0.1222, 0.003246), (0.009428, 0.1222, 0.00311), (0.009079, 0.1222, 0.003028), (0.008724, 0.1222, 0.003), (0.008724, 0.1138, 0.003), (0.008724, 0.1177, 0.003), (-0.007127, -0.1223, 0.003), (0.04387, -0.1223, 0.003), (-0.04316, 0.1222, 0.003), (-0.02184, -0.1196, 0.003), (-0.07933, 0.1171, 0.003), (-0.07922, 0.1175, 0.0087), (-0.07927, 0.1203, 0.003), (-0.07927, 0.1203, 0.0087), (-0.0798, 0.1194, 0.003), (-0.0798, 0.1194, 0.0087), (-0.07881, 0.1184, 0.0087), (-0.07975, 0.1138, 0.0087), (-0.07862, 0.1211, 0.003), (-0.07862, 0.1211, 0.0087), (-0.07829, 0.1193, 0.0087), (-0.07975, -0.1139, 0.0087), (-0.07765, 0.1201, 0.0087), (-0.07785, 0.1217, 0.003), (-0.07785, 0.1217, 0.0087), (-0.07689, 0.1207, 0.0087), (-0.07601, 0.1213, 0.0087), (-0.07706, 0.1222, 0.0087), (-0.07706, 0.1222, 0.003), (-0.07501, 0.1217, 0.0087), (-0.0739, 0.122, 0.0087), (-0.07133, -0.1223, 0.004705), (-0.07133, -0.1223, 0.0087), (-0.07268, -0.1223, 0.0087), (-0.07268, 0.1221, 0.0087), (-0.07133, 0.1222, 0.0087), (-0.0739, -0.1221, 0.0087), (-0.07501, -0.1218, 0.0087), (-0.07601, -0.1214, 0.0087), (-0.02867, -0.1223, 0.003017), (-0.07689, -0.1208, 0.0087), (-0.02867, 0.1222, 0.008683), (-0.07765, -0.1202, 0.0087), (-0.07785, -0.1218, 0.003), (-0.07785, -0.1218, 0.0087), (-0.0782, -0.1195, 0.003), (-0.07829, -0.1194, 0.0087), (-0.02442, 0.1214, 0.003), (-0.07706, -0.1223, 0.0087), (-0.07706, -0.1223, 0.003), (-0.07881, -0.1186, 0.0087), (-0.02151, 0.119, 0.003), (-0.07862, -0.1212, 0.003), (-0.07922, -0.1176, 0.0087), (-0.07862, -0.1212, 0.0087), (-0.02025, -0.1136, 0.003), (-0.02025, -0.1124, 0.003), (-0.07952, -0.1165, 0.0087), (-0.02067, -0.1172, 0.003), (-0.07927, -0.1204, 0.003), (-0.07927, -0.1204, 0.0087), (-0.07969, -0.1152, 0.0087), (-0.0798, -0.1195, 0.003), (-0.0798, -0.1195, 0.0087), (-0.07975, -0.02896, 0.003), (-0.07969, 0.1151, 0.0087), (-0.08022, -0.1185, 0.003), (-0.08022, -0.1185, 0.0087), (-0.07952, 0.1163, 0.0087), (-0.08051, -0.1174, 0.003), (-0.08051, -0.1174, 0.0087), (-0.08069, -0.1162, 0.003), (-0.08069, -0.1162, 0.0087), (-0.08075, -0.1148, 0.003), (-0.08075, -0.1148, 0.0087), (-0.08075, 0.1147, 0.003), (-0.08075, 0.1147, 0.0087), (-0.08069, 0.1161, 0.003), (-0.08069, 0.1161, 0.0087), (-0.08051, 0.1173, 0.003), (-0.08051, 0.1173, 0.0087), (-0.08022, 0.1184, 0.003), (-0.08022, 0.1184, 0.0087), (-0.04228, -0.1216, 0.003), (-0.05972, -0.1206, 0.003), (-0.05972, -0.1139, 0.003), (-0.04228, 0.115, 0.003), (-0.05972, 0.116, 0.003), (-0.02664, 0.1213, 0.003), (-0.07825, 0.1138, 0.0117), (-0.07825, -0.1139, 0.0117), (-0.07825, 0.1138, 0.0087), (-0.07825, -0.1139, 0.0087)], [], [(92, 93, 94, 95, 96, 97, 98, 99, 100, 101, 102, 103, 104, 105, 106, 107, 108, 109, 110, 111, 112, 113, 114, 115, 116, 117, 118, 119, 120, 121, 122, 123, 124, 125, 126, 127, 128, 129, 130, 131, 132, 133, 134, 135, 136, 137, 138, 139, 140, 141, 142, 143), (141, 140, 192, 193), (115, 114, 166, 167), (142, 141, 193, 194), (116, 115, 167, 168), (143, 142, 194, 195), (117, 116, 168, 169), (119, 118, 170, 171), (93, 92, 144, 145), (120, 119, 171, 172), (94, 93, 145, 146), (121, 120, 172, 173), (95, 94, 146, 147), (122, 121, 173, 174), (96, 95, 147, 148), (123, 122, 174, 175), (124, 123, 175, 176), (125, 124, 176, 177), (126, 125, 177, 178), (127, 126, 178, 179), (128, 127, 179, 180), (129, 128, 180, 181), (130, 129, 181, 182), (131, 130, 182, 183), (132, 131, 183, 184), (133, 132, 184, 185), (134, 133, 185, 186), (135, 134, 186, 187), (136, 135, 187, 188), (137, 136, 188, 189), (138, 137, 189, 190), (139, 138, 190, 191), (140, 139, 191, 192), (114, 113, 165, 166), (272, 143, 195, 284, 282, 279, 274, 264, 266, 269), (284, 195, 201, 199, 197, 226, 143, 272, 275, 278, 281, 283, 286, 289, 291, 245, 247, 270, 267, 263, 261, 258, 255, 250, 246, 287, 285, 254, 252, 256, 259, 262, 265, 268, 271, 273, 276, 277, 280, 251, 249, 260, 257, 253, 248, 244, 290, 288), (296, 92, 143, 226, 228, 231, 233, 235, 237, 239, 241, 242, 243, 198, 196, 240, 238, 236, 234, 232, 230, 229, 227, 225, 224, 202, 200, 203, 205, 207, 209, 210, 212, 214, 216, 218, 220, 222, 223, 221, 219, 217, 215, 213, 211, 208, 206, 204, 201, 195, 144, 313, 317, 320, 322, 324, 326, 329, 332, 307, 304, 309, 305, 301, 298, 293, 338, 335, 333, 330, 327, 323, 314, 315, 318, 321, 325, 328, 331, 334, 336, 339, 295, 297, 294, 319, 316, 312, 310, 306, 302, 299), (313, 144, 92, 296, 292, 337, 303, 300, 308, 311), (418, 118, 368, 341, 343, 345, 170, 426, 428, 430, 389, 393, 399, 402, 405, 392, 396, 425, 422, 419, 416, 414, 411, 408, 406, 403, 400, 395, 397, 431, 433, 388, 394, 398, 401, 404, 407, 409, 413, 390, 391, 435, 434, 432, 429, 427, 423, 420), (426, 170, 118, 418, 415, 412, 410, 417, 421, 424), (440, 117, 169, 457, 454, 451, 444, 447, 480, 436), (457, 169, 170, 345, 347, 350, 352, 354, 356, 358, 360, 362, 364, 366, 367, 365, 363, 361, 359, 357, 355, 353, 351, 349, 348, 344, 346, 369, 370, 372, 374, 376, 378, 380, 382, 384, 386, 340, 342, 387, 385, 383, 381, 379, 377, 375, 373, 371, 368, 118, 117, 440, 443, 449, 453, 456, 460, 463, 466, 439, 441, 438, 481, 478, 475, 472, 469, 467, 464, 461, 458, 455, 470, 474, 477, 479, 482, 483, 437, 442, 446, 450, 452, 445, 448, 476, 473, 471, 468, 465, 462, 459), (519, 54, 55, 512), (512, 55, 56, 530), (530, 56, 57, 551), (551, 57, 58, 489), (489, 58, 59, 485), (485, 59, 60, 506), (60, 61, 529, 506), (61, 62, 544, 529), (62, 63, 562, 544), (63, 64, 579, 562), (579, 64, 65, 597), (597, 65, 66, 619, 624), (66, 67, 638, 619), (67, 68, 654, 638), (654, 68, 69, 675), (69, 70, 694, 675), (694, 70, 71, 708), (71, 72, 488, 708), (72, 73, 486, 488), (73, 74, 505, 486), (74, 75, 523, 505), (75, 76, 550, 523), (76, 77, 568, 550), (77, 78, 586, 568), (78, 79, 603, 586), (648, 668, 157, 156, 155, 154, 153, 152, 151, 150, 149, 148, 147, 146, 145, 144, 195, 194, 193, 192, 191, 190, 189, 188, 187, 186, 185, 184, 183, 182, 624, 619, 638, 654, 675, 694, 708, 488, 486, 505, 523, 550, 568, 586, 603, 528, 522, 541, 559, 501, 495, 517, 537, 552, 572, 588, 607, 628), (624, 182, 181, 180, 179, 178, 177, 176, 175, 174, 173, 172, 171, 170, 169, 168, 167, 166, 165, 164, 163, 162, 161, 160, 159, 158, 157, 668, 665, 685, 700, 716, 499, 491, 520, 536, 560, 575, 594, 611, 519, 512, 530, 551, 489, 485, 506, 529, 544, 562, 579, 597), (839, 658, 196, 198, 822), (659, 658, 839), (91, 90, 659, 839, 822, 821), (497, 200, 202, 492), (509, 203, 200, 497), (516, 205, 203, 509), (207, 205, 516, 527), (534, 209, 207, 527), (542, 210, 209, 534), (547, 212, 210, 542), (214, 212, 547, 556), (216, 214, 556, 563), (218, 216, 563, 571), (220, 218, 571, 578), (222, 220, 578, 587), (492, 202, 224, 589), (589, 224, 225, 596), (596, 225, 227, 600), (600, 227, 229, 606), (606, 229, 230, 615), (615, 230, 232, 622), (622, 232, 234, 630), (630, 234, 236, 635), (635, 236, 238, 642), (642, 238, 240, 650), (650, 240, 196, 658), (671, 197, 199, 666), (666, 199, 201, 676), (676, 201, 204, 683), (683, 204, 206, 690), (206, 208, 695, 690), (695, 208, 211, 706), (706, 211, 213, 713), (213, 215, 720, 713), (215, 217, 724, 720), (217, 219, 731, 724), (219, 221, 736, 731), (221, 223, 744, 736), (754, 226, 197, 671), (762, 228, 226, 754), (770, 231, 228, 762), (776, 233, 231, 770), (781, 235, 233, 776), (786, 237, 235, 781), (792, 239, 237, 786), (799, 241, 239, 792), (805, 242, 241, 799), (811, 243, 242, 805), (822, 198, 243, 811), (223, 222, 587, 744), (503, 247, 245, 682, 840), (504, 503, 840), (89, 88, 504, 840, 682, 681), (500, 252, 254, 493), (510, 256, 252, 500), (515, 259, 256, 510), (525, 262, 259, 515), (532, 265, 262, 525), (539, 268, 265, 532), (545, 271, 268, 539), (273, 271, 545, 553), (276, 273, 553, 558), (277, 276, 558, 566), (280, 277, 566, 574), (251, 280, 574, 581), (493, 254, 285, 584), (584, 285, 287, 591), (591, 287, 246, 599), (599, 246, 250, 605), (605, 250, 255, 614), (614, 255, 258, 621), (621, 258, 261, 629), (629, 261, 263, 487), (487, 263, 267, 484), (484, 267, 270, 490), (490, 270, 247, 503), (518, 264, 274, 511), (511, 274, 279, 521), (521, 279, 282, 531), (531, 282, 284, 538), (538, 284, 288, 548), (548, 288, 290, 555), (555, 290, 244, 564), (244, 248, 569, 564), (248, 253, 576, 569), (253, 257, 583, 576), (257, 260, 590, 583), (260, 249, 593, 590), (602, 266, 264, 518), (610, 269, 266, 602), (618, 272, 269, 610), (626, 275, 272, 618), (633, 278, 275, 626), (281, 278, 633, 640), (647, 283, 281, 640), (655, 286, 283, 647), (662, 289, 286, 655), (670, 291, 289, 662), (682, 245, 291, 670), (249, 251, 581, 593), (656, 294, 297, 727), (498, 300, 303, 494), (508, 308, 300, 498), (514, 311, 308, 508), (524, 313, 311, 514), (533, 317, 313, 524), (540, 320, 317, 533), (546, 322, 320, 540), (324, 322, 546, 554), (326, 324, 554, 561), (329, 326, 561, 567), (332, 329, 567, 573), (307, 332, 573, 580), (494, 303, 337, 585), (585, 337, 292, 592), (592, 292, 296, 598), (598, 296, 299, 604), (604, 299, 302, 612), (612, 302, 306, 620), (620, 306, 310, 627), (627, 310, 312, 634), (634, 312, 316, 639), (639, 316, 319, 646), (646, 319, 294, 656), (653, 314, 323, 664), (323, 327, 673, 664), (327, 330, 679, 673), (679, 330, 333, 687), (687, 333, 335, 692), (692, 335, 338, 698), (698, 338, 293, 703), (293, 298, 712, 703), (298, 301, 719, 712), (301, 305, 641, 719), (305, 309, 649, 641), (309, 304, 645, 649), (315, 314, 653, 657), (318, 315, 657, 663), (672, 321, 318, 663), (680, 325, 321, 672), (688, 328, 325, 680), (693, 331, 328, 688), (699, 334, 331, 693), (705, 336, 334, 699), (711, 339, 336, 705), (718, 295, 339, 711), (727, 297, 295, 718), (304, 307, 580, 645), (836, 342, 340, 761), (838, 836, 761, 84, 85, 837), (613, 346, 344, 608), (608, 344, 348, 616), (616, 348, 349, 623), (623, 349, 351, 631), (631, 351, 353, 637), (637, 353, 355, 644), (644, 355, 357, 652), (652, 357, 359, 661), (661, 359, 361, 667), (667, 361, 363, 677), (677, 363, 365, 684), (684, 365, 367, 689), (697, 369, 346, 613), (707, 370, 369, 697), (714, 372, 370, 707), (721, 374, 372, 714), (725, 376, 374, 721), (735, 378, 376, 725), (743, 380, 378, 735), (739, 382, 380, 743), (746, 384, 382, 739), (753, 386, 384, 746), (761, 340, 386, 753), (768, 343, 341, 764), (775, 345, 343, 768), (780, 347, 345, 775), (350, 347, 780, 787), (793, 352, 350, 787), (798, 354, 352, 793), (804, 356, 354, 798), (810, 358, 356, 804), (814, 360, 358, 810), (823, 362, 360, 814), (364, 362, 823, 824), (825, 366, 364, 824), (764, 341, 368, 826), (826, 368, 371, 827), (371, 373, 828, 827), (828, 373, 375, 829), (829, 375, 377, 830), (830, 377, 379, 831), (831, 379, 381, 832), (832, 381, 383, 833), (833, 383, 385, 834), (834, 385, 387, 835), (835, 387, 342, 836), (689, 367, 366, 825), (815, 391, 390, 669), (817, 815, 669, 82, 83, 816), (502, 397, 395, 496), (496, 395, 400, 507), (507, 400, 403, 513), (513, 403, 406, 526), (526, 406, 408, 535), (535, 408, 411, 543), (543, 411, 414, 549), (549, 414, 416, 557), (557, 416, 419, 565), (565, 419, 422, 570), (570, 422, 425, 577), (577, 425, 396, 582), (595, 431, 397, 502), (601, 433, 431, 595), (609, 388, 433, 601), (617, 394, 388, 609), (625, 398, 394, 617), (632, 401, 398, 625), (636, 404, 401, 632), (643, 407, 404, 636), (651, 409, 407, 643), (660, 413, 409, 651), (669, 390, 413, 660), (678, 417, 410, 674), (686, 421, 417, 678), (691, 424, 421, 686), (696, 426, 424, 691), (702, 428, 426, 696), (710, 430, 428, 702), (717, 389, 430, 710), (723, 393, 389, 717), (729, 399, 393, 723), (733, 402, 399, 729), (741, 405, 402, 733), (749, 392, 405, 741), (674, 410, 412, 752), (752, 412, 415, 757), (757, 415, 418, 765), (765, 418, 420, 771), (771, 420, 423, 777), (777, 423, 427, 783), (783, 427, 429, 789), (789, 429, 432, 795), (795, 432, 434, 801), (801, 434, 435, 807), (807, 435, 391, 815), (582, 396, 392, 749), (818, 441, 439, 760, 841), (820, 818, 841), (758, 80, 81, 819), (704, 447, 444, 701), (701, 444, 451, 709), (709, 451, 454, 715), (715, 454, 457, 722), (722, 457, 459, 730), (730, 459, 462, 734), (734, 462, 465, 742), (742, 465, 468, 748), (748, 468, 471, 756), (756, 471, 473, 763), (763, 473, 476, 769), (769, 476, 448, 774), (782, 480, 447, 704), (788, 436, 480, 782), (794, 440, 436, 788), (800, 443, 440, 794), (806, 449, 443, 800), (812, 453, 449, 806), (732, 456, 453, 812), (737, 460, 456, 732), (745, 463, 460, 737), (751, 466, 463, 745), (760, 439, 466, 751), (766, 470, 455, 755), (772, 474, 470, 766), (477, 474, 772, 779), (785, 479, 477, 779), (791, 482, 479, 785), (797, 483, 482, 791), (803, 437, 483, 797), (809, 442, 437, 803), (813, 446, 442, 809), (738, 450, 446, 813), (740, 452, 450, 738), (747, 445, 452, 740), (755, 455, 458, 750), (750, 458, 461, 759), (759, 461, 464, 767), (767, 464, 467, 773), (773, 467, 469, 778), (778, 469, 472, 784), (784, 472, 475, 790), (790, 475, 478, 796), (796, 478, 481, 802), (802, 481, 438, 808), (808, 438, 441, 818), (774, 448, 445, 747), (28, 29, 30, 31, 32, 33, 34, 878, 35, 36, 37, 38, 39, 40, 897, 41, 42, 43, 843, 44, 45, 46, 47, 48, 49, 50, 51, 52, 53, 861, 856, 851, 845, 847, 914, 912, 910, 908, 906, 904, 902, 899, 895, 892, 885, 876, 882), (909, 911, 913, 915, 848, 846, 852, 857, 860, 868, 867, 863, 862, 859, 858, 855, 853, 849, 844, 901, 898, 850, 854, 894, 890, 886, 883, 879, 875, 873, 871, 870, 869, 866, 865, 881, 877, 887, 893, 896, 900, 903, 905, 907), (865, 864, 28, 882, 881), (868, 860, 861, 53), (876, 97, 96, 148, 149, 877, 881, 882), (885, 98, 97, 876), (877, 149, 150, 887), (99, 98, 885, 892), (887, 150, 151, 893), (100, 99, 892, 895), (893, 151, 152, 896), (152, 153, 900, 896), (101, 100, 895, 899), (102, 101, 899, 902), (900, 153, 154, 903), (103, 102, 902, 904), (903, 154, 155, 905), (104, 103, 904, 906), (905, 155, 156, 907), (105, 104, 906, 908), (156, 157, 909, 907), (106, 105, 908, 910), (909, 157, 158, 911), (107, 106, 910, 912), (911, 158, 159, 913), (108, 107, 912, 914), (913, 159, 160, 915), (109, 108, 914, 847), (915, 160, 161, 848), (110, 109, 847, 845), (848, 161, 162, 846), (111, 110, 845, 851), (846, 162, 163, 852), (112, 111, 851, 856), (852, 163, 164, 857), (857, 164, 165, 113, 112, 856, 861, 860), (74, 73, 72, 71, 70, 69, 68, 67, 66, 65, 64, 63, 62, 61, 60, 59, 58, 57, 56, 55, 54, 815, 817, 816, 83, 82, 669, 836, 838, 837, 85, 84, 761, 0, 1, 2, 3, 880, 4, 5, 6, 7, 884, 8, 9, 10, 11, 12, 889, 888, 13, 14, 15, 891, 16, 17, 18, 842, 19, 20, 21, 22, 23, 24, 25, 658, 659, 90, 91, 821, 822, 503, 504, 88, 89, 681, 682, 79, 78, 77, 76, 75), (878, 34, 33, 32, 31, 30, 29, 28), (28, 656, 917, 918, 86, 87, 897, 40, 39, 38, 37, 36, 35, 878), (2, 1, 921), (3, 2, 921, 884, 7, 6, 5, 4, 880), (888, 889, 891, 15, 14, 13), (842, 18, 17, 16, 891, 889, 12, 11, 10, 9, 8, 884, 921, 1, 0, 818, 820, 919, 819, 81, 80, 758, 920, 760, 53, 52, 51, 50, 49, 48, 47, 46, 45, 44, 843, 41, 897, 87, 726, 728, 916, 727, 25, 24), (24, 23, 22, 21, 20, 19, 842), (843, 43, 42, 41), (866, 522, 528, 865), (869, 541, 522, 866), (870, 559, 541, 869), (871, 501, 559, 870), (873, 495, 501, 871), (875, 517, 495, 873), (879, 537, 517, 875), (883, 552, 537, 879), (886, 572, 552, 883), (890, 588, 572, 886), (894, 607, 588, 890), (854, 628, 607, 894), (648, 628, 923, 922), (898, 665, 668, 648, 850), (901, 685, 665, 898), (844, 700, 685, 901), (849, 716, 700, 844), (853, 499, 716, 849), (855, 491, 499, 853), (858, 520, 491, 855), (859, 536, 520, 858), (862, 560, 536, 859), (863, 575, 560, 862), (867, 594, 575, 863), (868, 611, 594, 867), (865, 528, 603, 79, 682, 670, 662, 655, 647, 640, 633, 626, 618, 610, 602, 518, 511, 521, 531, 538, 548, 555, 564, 569, 576, 583, 590, 593, 581, 574, 566, 558, 553, 545, 539, 532, 525, 515, 510, 500, 493, 584, 591, 599, 605, 614, 621, 629, 487, 484, 490, 503, 822, 811, 805, 799, 792, 786, 781, 776, 770, 762, 754, 671, 666, 676, 683, 690, 695, 706, 713, 720, 724, 731, 736, 744, 587, 578, 571, 563, 556, 547, 542, 534, 527, 516, 509, 497, 492, 589, 596, 600, 606, 615, 622, 630, 635, 642, 650, 658, 25, 872, 27, 645, 580), (573, 567, 561, 554, 546, 540, 533, 524, 514, 508, 498, 494, 585, 592, 598, 864, 865, 580), (604, 612, 620, 627, 634, 639, 646, 656, 28, 864, 598), (25, 727, 718, 711, 705, 699, 693, 872), (872, 693, 688, 680, 672, 663, 657, 653, 664, 673, 679, 687, 692, 698, 703, 712, 719, 641, 649, 645, 27), (807, 815, 54, 519, 611, 868, 774, 747, 26, 874, 0, 761, 753, 746, 739, 743, 735, 725, 721, 714, 707, 697, 613, 608, 616, 623, 631, 637, 644, 652, 661, 667, 677, 684, 689, 825, 824, 823, 814, 810, 804, 798, 793, 787, 780, 775, 768, 764, 826, 827, 828, 829, 830, 831, 832, 833, 834, 835, 836, 669, 660, 651, 643, 636, 632, 625, 617, 609, 601, 595, 502, 496, 507, 513, 526, 535, 543, 549, 557, 565, 570, 577, 582, 749, 741, 733, 729, 723, 717, 710, 702, 696, 691, 686, 678, 674, 752, 757, 765, 771, 777, 783, 789, 795, 801), (803, 797, 791, 785, 779, 772, 766, 755, 750, 759, 767, 773, 778, 784, 790, 796, 802, 808, 818, 0, 874), (874, 26, 747, 740, 738, 813, 809, 803), (722, 730, 734, 742, 748, 756, 763, 769, 774, 868, 53, 760, 751, 745, 737, 732, 812, 806, 800, 794, 788, 782, 704, 701, 709, 715), (917, 656, 727, 916, 728, 726, 87, 86, 918), (820, 841, 760, 920, 758, 819, 919), (924, 922, 923, 925), (854, 850, 924, 925), (628, 854, 925, 923), (850, 648, 922, 924)])
_uv = me_ag_digital_curve__002.uv_layers.new(name='UVMap')
_uv.uv.foreach_set('vector', [0.0, 0.0, 0.0, 0.0, 0.0, 0.0, 0.0, 0.0, 0.0, 0.0, 0.0, 0.0, 0.0, 0.0, 0.0, 0.0, 0.0, 0.0, 0.0, 0.0, 0.0, 0.0, 0.0, 0.0, 0.0, 0.0, 0.0, 0.0, 0.0, 0.0, 0.0, 0.0, 0.0, 0.0, 0.0, 0.0, 0.0, 0.0, 0.0, 0.0, 0.0, 0.0, 0.0, 0.0, 0.0, 0.0, 0.0, 0.0, 0.0, 0.0, 0.0, 0.0, 0.0, 0.0, 0.0, 0.0, 0.0, 0.0, 0.0, 0.0, 0.0, 0.0, 0.0, 0.0, 0.0, 0.0, 0.0, 0.0, 0.0, 0.0, 0.0, 0.0, 0.0, 0.0, 0.0, 0.0, 0.0, 0.0, 0.0, 0.0, 0.0, 0.0, 0.0, 0.0, 0.0, 0.0, 0.0, 0.0, 0.0, 0.0, 0.0, 0.0, 0.0, 0.0, 0.0, 0.0, 0.0, 0.0, 0.0, 0.0, 0.0, 0.0, 0.0, 0.0, 0.0, 0.0, 0.0, 0.0, 0.0, 0.0, 0.0, 0.0, 0.0, 0.0, 0.0, 0.0, 0.0, 0.0, 0.0, 0.0, 0.0, 0.0, 0.0, 0.0, 0.0, 0.0, 0.0, 0.0, 0.0, 0.0, 0.0, 0.0, 0.0, 0.0, 0.0, 0.0, 0.0, 0.0, 0.0, 0.0, 0.0, 0.0, 0.0, 0.0, 0.0, 0.0, 0.0, 0.0, 0.0, 0.0, 0.0, 0.0, 0.0, 0.0, 0.0, 0.0, 0.0, 0.0, 0.0, 0.0, 0.0, 0.0, 0.0, 0.0, 0.0, 0.0, 0.0, 0.0, 0.0, 0.0, 0.0, 0.0, 0.0, 0.0, 0.0, 0.0, 0.0, 0.0, 0.0, 0.0, 0.0, 0.0, 0.0, 0.0, 0.0, 0.0, 0.0, 0.0, 0.0, 0.0, 0.0, 0.0, 0.0, 0.0, 0.0, 0.0, 0.0, 0.0, 0.0, 0.0, 0.0, 0.0, 0.0, 0.0, 0.0, 0.0, 0.0, 0.0, 0.0, 0.0, 0.0, 0.0, 0.0, 0.0, 0.0, 0.0, 0.0, 0.0, 0.0, 0.0, 0.0, 0.0, 0.0, 0.0, 0.0, 0.0, 0.0, 0.0, 0.0, 0.0, 0.0, 0.0, 0.0, 0.0, 0.0, 0.0, 0.0, 0.0, 0.0, 0.0, 0.0, 0.0, 0.0, 0.0, 0.0, 0.0, 0.0, 0.0, 0.0, 0.0, 0.0, 0.0, 0.0, 0.0, 0.0, 0.0, 0.0, 0.0, 0.0, 0.0, 0.0, 0.0, 0.0, 0.0, 0.0, 0.0, 0.0, 0.0, 0.0, 0.0, 0.0, 0.0, 0.0, 0.0, 0.0, 0.0, 0.0, 0.0, 0.0, 0.0, 0.0, 0.0, 0.0, 0.0, 0.0, 0.0, 0.0, 0.0, 0.0, 0.0, 0.0, 0.0, 0.0, 0.0, 0.0, 0.0, 0.0, 0.0, 0.0, 0.0, 0.0, 0.0, 0.0, 0.0, 0.0, 0.0, 0.0, 0.0, 0.0, 0.0, 0.0, 0.0, 0.0, 0.0, 0.0, 0.0, 0.0, 0.0, 0.0, 0.0, 0.0, 0.0, 0.0, 0.0, 0.0, 0.0, 0.0, 0.0, 0.0, 0.0, 0.0, 0.0, 0.0, 0.0, 0.0, 0.0, 0.0, 0.0, 0.0, 0.0, 0.0, 0.0, 0.0, 0.0, 0.0, 0.0, 0.0, 0.0, 0.0, 0.0, 0.0, 0.0, 0.0, 0.0, 0.0, 0.0, 0.0, 0.0, 0.0, 0.0, 0.0, 0.0, 0.0, 0.0, 0.0, 0.0, 0.0, 0.0, 0.0, 0.0, 0.0, 0.0, 0.0, 0.0, 0.0, 0.0, 0.0, 0.0, 0.0, 0.0, 0.0, 0.0, 0.0, 0.0, 0.0, 0.0, 0.0, 0.0, 0.0, 0.0, 0.0, 0.0, 0.0, 0.0, 0.0, 0.0, 0.0, 0.0, 0.0, 0.0, 0.0, 0.0, 0.0, 0.0, 0.0, 0.0, 0.0, 0.0, 0.0, 0.0, 0.0, 0.0, 0.0, 0.0, 0.0, 0.0, 0.0, 0.0, 0.0, 0.0, 0.0, 0.0, 0.0, 0.0, 0.0, 0.0, 0.0, 0.0, 0.0, 0.0, 0.0, 0.0, 0.0, 0.0, 0.0, 0.0, 0.0, 0.0, 0.0, 0.0, 0.0, 0.0, 0.0, 0.0, 0.0, 0.0, 0.0, 0.0, 0.0, 0.0, 0.0, 0.0, 0.0, 0.0, 0.0, 0.0, 0.0, 0.0, 0.0, 0.0, 0.0, 0.0, 0.0, 0.0, 0.0, 0.0, 0.0, 0.0, 0.0, 0.0, 0.0, 0.0, 0.0, 0.0, 0.0, 0.0, 0.0, 0.0, 0.0, 0.0, 0.0, 0.0, 0.0, 0.0, 0.0, 0.0, 0.0, 0.0, 0.0, 0.0, 0.0, 0.0, 0.0, 0.0, 0.0, 0.0, 0.0, 0.0, 0.0, 0.0, 0.0, 0.0, 0.0, 0.0, 0.0, 0.0, 0.0, 0.0, 0.0, 0.0, 0.0, 0.0, 0.0, 0.0, 0.0, 0.0, 0.0, 0.0, 0.0, 0.0, 0.0, 0.0, 0.0, 0.0, 0.0, 0.0, 0.0, 0.0, 0.0, 0.0, 0.0, 0.0, 0.0, 0.0, 0.0, 0.0, 0.0, 0.0, 0.0, 0.0, 0.0, 0.0, 0.0, 0.0, 0.0, 0.0, 0.0, 0.0, 0.0, 0.0, 0.0, 0.0, 0.0, 0.0, 0.0, 0.0, 0.0, 0.0, 0.0, 0.0, 0.0, 0.0, 0.0, 0.0, 0.0, 0.0, 0.0, 0.0, 0.0, 0.0, 0.0, 0.0, 0.0, 0.0, 0.0, 0.0, 0.0, 0.0, 0.0, 0.0, 0.0, 0.0, 0.0, 0.0, 0.0, 0.0, 0.0, 0.0, 0.0, 0.0, 0.0, 0.0, 0.0, 0.0, 0.0, 0.0, 0.0, 0.0, 0.0, 0.0, 0.0, 0.0, 0.0, 0.0, 0.0, 0.0, 0.0, 0.0, 0.0, 0.0, 0.0, 0.0, 0.0, 0.0, 0.0, 0.0, 0.0, 0.0, 0.0, 0.0, 0.0, 0.0, 0.0, 0.0, 0.0, 0.0, 0.0, 0.0, 0.0, 0.0, 0.0, 0.0, 0.0, 0.0, 0.0, 0.0, 0.0, 0.0, 0.0, 0.0, 0.0, 0.0, 0.0, 0.0, 0.0, 0.0, 0.0, 0.0, 0.0, 0.0, 0.0, 0.0, 0.0, 0.0, 0.0, 0.0, 0.0, 0.0, 0.0, 0.0, 0.0, 0.0, 0.0, 0.0, 0.0, 0.0, 0.0, 0.0, 0.0, 0.0, 0.0, 0.0, 0.0, 0.0, 0.0, 0.0, 0.0, 0.0, 0.0, 0.0, 0.0, 0.0, 0.0, 0.0, 0.0, 0.0, 0.0, 0.0, 0.0, 0.0, 0.0, 0.0, 0.0, 0.0, 0.0, 0.0, 0.0, 0.0, 0.0, 0.0, 0.0, 0.0, 0.0, 0.0, 0.0, 0.0, 0.0, 0.0, 0.0, 0.0, 0.0, 0.0, 0.0, 0.0, 0.0, 0.0, 0.0, 0.0, 0.0, 0.0, 0.0, 0.0, 0.0, 0.0, 0.0, 0.0, 0.0, 0.0, 0.0, 0.0, 0.0, 0.0, 0.0, 0.0, 0.0, 0.0, 0.0, 0.0, 0.0, 0.0, 0.0, 0.0, 0.0, 0.0, 0.0, 0.0, 0.0, 0.0, 0.0, 0.0, 0.0, 0.0, 0.0, 0.0, 0.0, 0.0, 0.0, 0.0, 0.0, 0.0, 0.0, 0.0, 0.0, 0.0, 0.0, 0.0, 0.0, 0.0, 0.0, 0.0, 0.0, 0.0, 0.0, 0.0, 0.0, 0.0, 0.0, 0.0, 0.0, 0.0, 0.0, 0.0, 0.0, 0.0, 0.0, 0.0, 0.0, 0.0, 0.0, 0.0, 0.0, 0.0, 0.0, 0.0, 0.0, 0.0, 0.0, 0.0, 0.0, 0.0, 0.0, 0.0, 0.0, 0.0, 0.0, 0.0, 0.0, 0.0, 0.0, 0.0, 0.0, 0.0, 0.0, 0.0, 0.0, 0.0, 0.0, 0.0, 0.0, 0.0, 0.0, 0.0, 0.0, 0.0, 0.0, 0.0, 0.0, 0.0, 0.0, 0.0, 0.0, 0.0, 0.0, 0.0, 0.0, 0.0, 0.0, 0.0, 0.0, 0.0, 0.0, 0.0, 0.0, 0.0, 0.0, 0.0, 0.0, 0.0, 0.0, 0.0, 0.0, 0.0, 0.0, 0.0, 0.0, 0.0, 0.0, 0.0, 0.0, 0.0, 0.0, 0.0, 0.0, 0.0, 0.0, 0.0, 0.0, 0.0, 0.0, 0.0, 0.0, 0.0, 0.0, 0.0, 0.0, 0.0, 0.0, 0.0, 0.0, 0.0, 0.0, 0.0, 0.0, 0.0, 0.0, 0.0, 0.0, 0.0, 0.0, 0.0, 0.0, 0.0, 0.0, 0.0, 0.0, 0.0, 0.0, 0.0, 0.0, 0.0, 0.0, 0.0, 0.0, 0.0, 0.0, 0.0, 0.0, 0.0, 0.0, 0.0, 0.0, 0.0, 0.0, 0.0, 0.0, 0.0, 0.0, 0.0, 0.0, 0.0, 0.0, 0.0, 0.0, 0.0, 0.0, 0.0, 0.0, 0.0, 0.0, 0.0, 0.0, 0.0, 0.0, 0.0, 0.0, 0.0, 0.0, 0.0, 0.0, 0.0, 0.0, 0.0, 0.0, 0.0, 0.0, 0.0, 0.0, 0.0, 0.0, 0.0, 0.0, 0.0, 0.0, 0.0, 0.0, 0.0, 0.0, 0.0, 0.0, 0.0, 0.0, 0.0, 0.0, 0.0, 0.0, 0.0, 0.0, 0.0, 0.0, 0.0, 0.0, 0.0, 0.0, 0.0, 0.0, 0.0, 0.0, 0.0, 0.0, 0.0, 0.0, 0.0, 0.0, 0.0, 0.0, 0.0, 0.0, 0.0, 0.0, 0.0, 0.0, 0.0, 0.0, 0.0, 0.0, 0.0, 0.0, 0.0, 0.0, 0.0, 0.0, 0.0, 0.0, 0.0, 0.0, 0.0, 0.0, 0.0, 0.0, 0.0, 0.0, 0.0, 0.0, 0.0, 0.0, 0.0, 0.0, 0.0, 0.0, 0.0, 0.0, 0.0, 0.0, 0.0, 0.0, 0.0, 0.0, 0.0, 0.0, 0.0, 0.0, 0.0, 0.0, 0.0, 0.0, 0.0, 0.0, 0.0, 0.0, 0.0, 0.0, 0.0, 0.0, 0.0, 0.0, 0.0, 0.0, 0.0, 0.0, 0.0, 0.0, 0.0, 0.0, 0.0, 0.0, 0.0, 0.0, 0.0, 0.0, 0.0, 0.0, 0.0, 0.0, 0.0, 0.0, 0.0, 0.0, 0.0, 0.0, 0.0, 0.0, 0.0, 0.0, 0.0, 0.0, 0.0, 0.0, 0.0, 0.0, 0.0, 0.0, 0.0, 0.0, 0.0, 0.0, 0.0, 0.0, 0.0, 0.0, 0.0, 0.0, 0.0, 0.0, 0.0, 0.0, 0.0, 0.0, 0.0, 0.0, 0.0, 0.0, 0.0, 0.0, 0.0, 0.0, 0.0, 0.0, 0.0, 0.0, 0.0, 0.0, 0.0, 0.0, 0.0, 0.0, 0.0, 0.0, 0.0, 0.0, 0.0, 0.0, 0.0, 0.0, 0.0, 0.0, 0.0, 0.0, 0.0, 0.0, 0.0, 0.0, 0.0, 0.0, 0.0, 0.0, 0.0, 0.0, 0.0, 0.0, 0.0, 0.0, 0.0, 0.0, 0.0, 0.0, 0.0, 0.0, 0.0, 0.0, 0.0, 0.0, 0.0, 0.0, 0.0, 0.0, 0.0, 0.0, 0.0, 0.0, 0.0, 0.0, 0.0, 0.0, 0.0, 0.0, 0.0, 0.0, 0.0, 0.0, 0.0, 0.0, 0.0, 0.0, 0.0, 0.0, 0.0, 0.0, 0.0, 0.0, 0.0, 0.0, 0.0, 0.0, 0.0, 0.0, 0.0, 0.0, 0.0, 0.0, 0.0, 0.0, 0.0, 0.0, 0.0, 0.0, 0.0, 0.0, 0.0, 0.0, 0.0, 0.0, 0.0, 0.0, 0.0, 0.0, 0.0, 0.0, 0.0, 0.0, 0.0, 0.0, 0.0, 0.0, 0.0, 0.0, 0.0, 0.0, 0.0, 0.0, 0.0, 0.0, 0.0, 0.0, 0.0, 0.0, 0.0, 0.0, 0.0, 0.0, 0.0, 0.0, 0.0, 0.0, 0.0, 0.0, 0.0, 0.0, 0.0, 0.0, 0.0, 0.0, 0.0, 0.0, 0.0, 0.0, 0.0, 0.0, 0.0, 0.0, 0.0, 0.0, 0.0, 0.0, 0.0, 0.0, 0.0, 0.0, 0.0, 0.0, 0.0, 0.0, 0.0, 0.0, 0.0, 0.0, 0.0, 0.0, 0.0, 0.0, 0.0, 0.0, 0.0, 0.0, 0.0, 0.0, 0.0, 0.0, 0.0, 0.0, 0.0, 0.0, 0.0, 0.0, 0.0, 0.0, 0.0, 0.0, 0.0, 0.0, 0.0, 0.0, 0.0, 0.0, 0.0, 0.0, 0.0, 0.0, 0.0, 0.0, 0.0, 0.0, 0.0, 0.0, 0.0, 0.0, 0.0, 0.0, 0.0, 0.0, 0.0, 0.0, 0.0, 0.0, 0.0, 0.0, 0.0, 0.0, 0.0, 0.0, 0.0, 0.0, 0.0, 0.0, 0.0, 0.0, 0.0, 0.0, 0.0, 0.0, 0.0, 0.0, 0.0, 0.0, 0.0, 0.0, 0.0, 0.0, 0.0, 0.0, 0.0, 0.0, 0.0, 0.0, 0.0, 0.0, 0.0, 0.0, 0.0, 0.0, 0.0, 0.0, 0.0, 0.0, 0.0, 0.0, 0.0, 0.0, 0.0, 0.0, 0.0, 0.0, 0.0, 0.0, 0.0, 0.0, 0.0, 0.0, 0.0, 0.0, 0.0, 0.0, 0.0, 0.0, 0.0, 0.0, 0.0, 0.0, 0.0, 0.0, 0.0, 0.0, 0.0, 0.0, 0.0, 0.0, 0.0, 0.0, 0.0, 0.0, 0.0, 0.0, 0.0, 0.0, 0.0, 0.0, 0.0, 0.0, 0.0, 0.0, 0.0, 0.0, 0.0, 0.0, 0.0, 0.0, 0.0, 0.0, 0.0, 0.0, 0.0, 0.0, 0.0, 0.0, 0.0, 0.0, 0.0, 0.0, 0.0, 0.0, 0.0, 0.0, 0.0, 0.0, 0.0, 0.0, 0.0, 0.0, 0.0, 0.0, 0.0, 0.6706, 0.6663, 0.6529, 0.6663, 0.6529, 0.6579, 0.8472, 0.6579, 0.8472, 0.6663, 0.6529, 0.7038, 0.6529, 0.6663, 0.6706, 0.6663, 0.8472, 0.75, 0.6529, 0.75, 0.6529, 0.7038, 0.6706, 0.6663, 0.8472, 0.6663, 0.8472, 0.7371, 0.4948, 0.6663, 0.4948, 0.6579, 0.5052, 0.6579, 0.5052, 0.6663, 0.4778, 0.6663, 0.4778, 0.6579, 0.4948, 0.6579, 0.4948, 0.6663, 0.461, 0.6664, 0.461, 0.658, 0.4778, 0.6579, 0.4778, 0.6663, 0.445, 0.6581, 0.461, 0.658, 0.461, 0.6664, 0.445, 0.6666, 0.43, 0.6668, 0.43, 0.6583, 0.445, 0.6581, 0.445, 0.6666, 0.4163, 0.667, 0.4163, 0.6585, 0.43, 0.6583, 0.43, 0.6668, 0.3783, 0.6673, 0.3783, 0.6587, 0.4163, 0.6585, 0.4163, 0.667, 0.3728, 0.659, 0.3783, 0.6587, 0.3783, 0.6673, 0.3728, 0.6677, 0.3677, 0.6593, 0.3728, 0.659, 0.3728, 0.6677, 0.3677, 0.6681, 0.3633, 0.6596, 0.3677, 0.6593, 0.3677, 0.6681, 0.3633, 0.6685, 0.3595, 0.66, 0.3633, 0.6596, 0.3633, 0.6685, 0.3595, 0.6689, 0.3471, 0.6579, 0.3595, 0.66, 0.3595, 0.6689, 0.3471, 0.6663, 0.5052, 0.6663, 0.5052, 0.6579, 0.5222, 0.6579, 0.5222, 0.6663, 0.5222, 0.6663, 0.5222, 0.6579, 0.539, 0.658, 0.539, 0.6664, 0.539, 0.6664, 0.539, 0.658, 0.555, 0.6581, 0.555, 0.6666, 0.555, 0.6666, 0.555, 0.6581, 0.57, 0.6583, 0.57, 0.6668, 0.57, 0.6668, 0.57, 0.6583, 0.5837, 0.6585, 0.5837, 0.667, 0.5837, 0.667, 0.5837, 0.6585, 0.6217, 0.6587, 0.6217, 0.6673, 0.6217, 0.6673, 0.6217, 0.6587, 0.6272, 0.659, 0.6272, 0.6677, 0.6272, 0.6677, 0.6272, 0.659, 0.6323, 0.6593, 0.6323, 0.6681, 0.6323, 0.6681, 0.6323, 0.6593, 0.6367, 0.6596, 0.6367, 0.6685, 0.6367, 0.6685, 0.6367, 0.6596, 0.6405, 0.66, 0.6405, 0.6689, 0.6405, 0.6689, 0.6405, 0.66, 0.6529, 0.6579, 0.6529, 0.6663, 0.5054, 0.08372, 0.5054, 0.09213, 0.4946, 0.09213, 0.4946, 0.08372, 0.4946, 0.08372, 0.4946, 0.09213, 0.4776, 0.09213, 0.4776, 0.08372, 0.4776, 0.08372, 0.4776, 0.09213, 0.4609, 0.09213, 0.4609, 0.08372, 0.4609, 0.08372, 0.4609, 0.09213, 0.4449, 0.09213, 0.4449, 0.08372, 0.4449, 0.09213, 0.4299, 0.09213, 0.4299, 0.08372, 0.4449, 0.08372, 0.4299, 0.08372, 0.4299, 0.09213, 0.4163, 0.09213, 0.4163, 0.08372, 0.4163, 0.08372, 0.4163, 0.09213, 0.375, 0.09213, 0.375, 0.08372, 0.1346, 0.6579, 0.1378, 0.6579, 0.1378, 0.6663, 0.1346, 0.6663, 0.1378, 0.6579, 0.1413, 0.6579, 0.1413, 0.6663, 0.1378, 0.6663, 0.1413, 0.6579, 0.145, 0.6579, 0.145, 0.6663, 0.1413, 0.6663, 0.145, 0.6579, 0.1489, 0.6579, 0.1489, 0.6663, 0.145, 0.6663, 0.1489, 0.6579, 0.1528, 0.6579, 0.1528, 0.6663, 0.1489, 0.6663, 0.5224, 0.08372, 0.5224, 0.09213, 0.5054, 0.09213, 0.5054, 0.08372, 0.5391, 0.08372, 0.5391, 0.09213, 0.5224, 0.09213, 0.5224, 0.08372, 0.5551, 0.08372, 0.5551, 0.09213, 0.5391, 0.09213, 0.5391, 0.08372, 0.5701, 0.08372, 0.5701, 0.09213, 0.5551, 0.09213, 0.5551, 0.08372, 0.5837, 0.08372, 0.5837, 0.09213, 0.5701, 0.09213, 0.5701, 0.08372, 0.8654, 0.6663, 0.8654, 0.6579, 0.875, 0.6579, 0.875, 0.6663, 0.8622, 0.6663, 0.8622, 0.6579, 0.8654, 0.6579, 0.8654, 0.6663, 0.8587, 0.6663, 0.8587, 0.6579, 0.8622, 0.6579, 0.8622, 0.6663, 0.855, 0.6663, 0.855, 0.6579, 0.8587, 0.6579, 0.8587, 0.6663, 0.8511, 0.6663, 0.8511, 0.6579, 0.855, 0.6579, 0.855, 0.6663, 0.8472, 0.6663, 0.8472, 0.6579, 0.8511, 0.6579, 0.8511, 0.6663, 0.1528, 0.6579, 0.3471, 0.6579, 0.3471, 0.6663, 0.1528, 0.6663, 0.6529, 0.6663, 0.6529, 0.6579, 0.8472, 0.6579, 0.8472, 0.6663, 0.6706, 0.6663, 0.6529, 0.6799, 0.6529, 0.6663, 0.6706, 0.6663, 0.8472, 0.75, 0.6529, 0.75, 0.6529, 0.6799, 0.6706, 0.6663, 0.8472, 0.6663, 0.8472, 0.7371, 0.4948, 0.6663, 0.4948, 0.6579, 0.5052, 0.6579, 0.5052, 0.6663, 0.4778, 0.6663, 0.4778, 0.6579, 0.4948, 0.6579, 0.4948, 0.6663, 0.461, 0.6664, 0.461, 0.658, 0.4778, 0.6579, 0.4778, 0.6663, 0.445, 0.6666, 0.445, 0.6581, 0.461, 0.658, 0.461, 0.6664, 0.43, 0.6668, 0.43, 0.6583, 0.445, 0.6581, 0.445, 0.6666, 0.4163, 0.667, 0.4163, 0.6585, 0.43, 0.6583, 0.43, 0.6668, 0.3783, 0.6673, 0.3783, 0.6587, 0.4163, 0.6585, 0.4163, 0.667, 0.3728, 0.659, 0.3783, 0.6587, 0.3783, 0.6673, 0.3728, 0.6677, 0.3677, 0.6593, 0.3728, 0.659, 0.3728, 0.6677, 0.3677, 0.6681, 0.3633, 0.6596, 0.3677, 0.6593, 0.3677, 0.6681, 0.3633, 0.6685, 0.3595, 0.66, 0.3633, 0.6596, 0.3633, 0.6685, 0.3595, 0.6689, 0.3471, 0.6579, 0.3595, 0.66, 0.3595, 0.6689, 0.3471, 0.6663, 0.5052, 0.6663, 0.5052, 0.6579, 0.5222, 0.6579, 0.5222, 0.6663, 0.5222, 0.6663, 0.5222, 0.6579, 0.539, 0.658, 0.539, 0.6664, 0.539, 0.6664, 0.539, 0.658, 0.555, 0.6581, 0.555, 0.6666, 0.555, 0.6666, 0.555, 0.6581, 0.57, 0.6583, 0.57, 0.6668, 0.57, 0.6668, 0.57, 0.6583, 0.5837, 0.6585, 0.5837, 0.667, 0.5837, 0.667, 0.5837, 0.6585, 0.6217, 0.6587, 0.6217, 0.6673, 0.6217, 0.6673, 0.6217, 0.6587, 0.6272, 0.659, 0.6272, 0.6677, 0.6272, 0.6677, 0.6272, 0.659, 0.6323, 0.6593, 0.6323, 0.6681, 0.6323, 0.6681, 0.6323, 0.6593, 0.6367, 0.6596, 0.6367, 0.6685, 0.6367, 0.6685, 0.6367, 0.6596, 0.6405, 0.66, 0.6405, 0.6689, 0.6405, 0.6689, 0.6405, 0.66, 0.6529, 0.6579, 0.6529, 0.6663, 0.5054, 0.08372, 0.5054, 0.09213, 0.4946, 0.09213, 0.4946, 0.08372, 0.4946, 0.08372, 0.4946, 0.09213, 0.4776, 0.09213, 0.4776, 0.08372, 0.4776, 0.08372, 0.4776, 0.09213, 0.4609, 0.09213, 0.4609, 0.08372, 0.4609, 0.08372, 0.4609, 0.09213, 0.4449, 0.09213, 0.4449, 0.08372, 0.4449, 0.08372, 0.4449, 0.09213, 0.4299, 0.09213, 0.4299, 0.08372, 0.4299, 0.08372, 0.4299, 0.09213, 0.4163, 0.09213, 0.4163, 0.08372, 0.4163, 0.08372, 0.4163, 0.09213, 0.375, 0.09213, 0.375, 0.08372, 0.1346, 0.6579, 0.1378, 0.6579, 0.1378, 0.6663, 0.1346, 0.6663, 0.1378, 0.6579, 0.1413, 0.6579, 0.1413, 0.6663, 0.1378, 0.6663, 0.1413, 0.6579, 0.145, 0.6579, 0.145, 0.6663, 0.1413, 0.6663, 0.145, 0.6579, 0.1489, 0.6579, 0.1489, 0.6663, 0.145, 0.6663, 0.1489, 0.6579, 0.1528, 0.6579, 0.1528, 0.6663, 0.1489, 0.6663, 0.5224, 0.08372, 0.5224, 0.09213, 0.5054, 0.09213, 0.5054, 0.08372, 0.5391, 0.08372, 0.5391, 0.09213, 0.5224, 0.09213, 0.5224, 0.08372, 0.5551, 0.08372, 0.5551, 0.09213, 0.5391, 0.09213, 0.5391, 0.08372, 0.5701, 0.08372, 0.5701, 0.09213, 0.5551, 0.09213, 0.5551, 0.08372, 0.5837, 0.08372, 0.5837, 0.09213, 0.5701, 0.09213, 0.5701, 0.08372, 0.8654, 0.6579, 0.875, 0.6579, 0.875, 0.6663, 0.8654, 0.6663, 0.8622, 0.6663, 0.8622, 0.6579, 0.8654, 0.6579, 0.8654, 0.6663, 0.8587, 0.6663, 0.8587, 0.6579, 0.8622, 0.6579, 0.8622, 0.6663, 0.855, 0.6663, 0.855, 0.6579, 0.8587, 0.6579, 0.8587, 0.6663, 0.8511, 0.6663, 0.8511, 0.6579, 0.855, 0.6579, 0.855, 0.6663, 0.8472, 0.6663, 0.8472, 0.6579, 0.8511, 0.6579, 0.8511, 0.6663, 0.1528, 0.6579, 0.3471, 0.6579, 0.3471, 0.6663, 0.1528, 0.6663, 0.6529, 0.6663, 0.6529, 0.6579, 0.8472, 0.6579, 0.8472, 0.6663, 0.4948, 0.6663, 0.4948, 0.6579, 0.5052, 0.6579, 0.5052, 0.6663, 0.4778, 0.6663, 0.4778, 0.6579, 0.4948, 0.6579, 0.4948, 0.6663, 0.461, 0.6664, 0.461, 0.6579, 0.4778, 0.6579, 0.4778, 0.6663, 0.445, 0.6665, 0.445, 0.6581, 0.461, 0.6579, 0.461, 0.6664, 0.43, 0.6667, 0.43, 0.6582, 0.445, 0.6581, 0.445, 0.6665, 0.4163, 0.667, 0.4163, 0.6584, 0.43, 0.6582, 0.43, 0.6667, 0.3783, 0.6673, 0.3783, 0.6587, 0.4163, 0.6584, 0.4163, 0.667, 0.3728, 0.659, 0.3783, 0.6587, 0.3783, 0.6673, 0.3728, 0.6677, 0.3677, 0.6593, 0.3728, 0.659, 0.3728, 0.6677, 0.3677, 0.6681, 0.3633, 0.6596, 0.3677, 0.6593, 0.3677, 0.6681, 0.3633, 0.6685, 0.3595, 0.6599, 0.3633, 0.6596, 0.3633, 0.6685, 0.3595, 0.6689, 0.3471, 0.6579, 0.3595, 0.6599, 0.3595, 0.6689, 0.3471, 0.6663, 0.5052, 0.6663, 0.5052, 0.6579, 0.5222, 0.6579, 0.5222, 0.6663, 0.5222, 0.6663, 0.5222, 0.6579, 0.539, 0.6579, 0.539, 0.6664, 0.539, 0.6664, 0.539, 0.6579, 0.555, 0.6581, 0.555, 0.6665, 0.555, 0.6665, 0.555, 0.6581, 0.57, 0.6582, 0.57, 0.6667, 0.57, 0.6667, 0.57, 0.6582, 0.5837, 0.6584, 0.5837, 0.667, 0.5837, 0.667, 0.5837, 0.6584, 0.6217, 0.6587, 0.6217, 0.6673, 0.6217, 0.6673, 0.6217, 0.6587, 0.6272, 0.659, 0.6272, 0.6677, 0.6272, 0.6677, 0.6272, 0.659, 0.6323, 0.6593, 0.6323, 0.6681, 0.6323, 0.6681, 0.6323, 0.6593, 0.6367, 0.6596, 0.6367, 0.6685, 0.6367, 0.6685, 0.6367, 0.6596, 0.6405, 0.6599, 0.6405, 0.6689, 0.6405, 0.6689, 0.6405, 0.6599, 0.6529, 0.6579, 0.6529, 0.6663, 0.5054, 0.08374, 0.5054, 0.09215, 0.4946, 0.09215, 0.4946, 0.08374, 0.4946, 0.09215, 0.4776, 0.09215, 0.4776, 0.08374, 0.4946, 0.08374, 0.4776, 0.09215, 0.4609, 0.09215, 0.4609, 0.08374, 0.4776, 0.08374, 0.4609, 0.08374, 0.4609, 0.09215, 0.4449, 0.09215, 0.4449, 0.08374, 0.4449, 0.08374, 0.4449, 0.09215, 0.4299, 0.09215, 0.4299, 0.08374, 0.4299, 0.08374, 0.4299, 0.09215, 0.4163, 0.09215, 0.4163, 0.08374, 0.4163, 0.08374, 0.4163, 0.09215, 0.375, 0.09215, 0.375, 0.08374, 0.1346, 0.6579, 0.1378, 0.6579, 0.1378, 0.6663, 0.1346, 0.6663, 0.1378, 0.6579, 0.1413, 0.6579, 0.1413, 0.6663, 0.1378, 0.6663, 0.1413, 0.6579, 0.145, 0.6579, 0.145, 0.6663, 0.1413, 0.6663, 0.145, 0.6579, 0.1489, 0.6579, 0.1489, 0.6663, 0.145, 0.6663, 0.1489, 0.6579, 0.1528, 0.6579, 0.1528, 0.6663, 0.1489, 0.6663, 0.5224, 0.09215, 0.5054, 0.09215, 0.5054, 0.08374, 0.5224, 0.08374, 0.5391, 0.09215, 0.5224, 0.09215, 0.5224, 0.08374, 0.5391, 0.08374, 0.5551, 0.08374, 0.5551, 0.09215, 0.5391, 0.09215, 0.5391, 0.08374, 0.5701, 0.08374, 0.5701, 0.09215, 0.5551, 0.09215, 0.5551, 0.08374, 0.5837, 0.08374, 0.5837, 0.09215, 0.5701, 0.09215, 0.5701, 0.08374, 0.8654, 0.6663, 0.8654, 0.6579, 0.875, 0.6579, 0.875, 0.6663, 0.8622, 0.6663, 0.8622, 0.6579, 0.8654, 0.6579, 0.8654, 0.6663, 0.8587, 0.6663, 0.8587, 0.6579, 0.8622, 0.6579, 0.8622, 0.6663, 0.855, 0.6663, 0.855, 0.6579, 0.8587, 0.6579, 0.8587, 0.6663, 0.8511, 0.6663, 0.8511, 0.6579, 0.855, 0.6579, 0.855, 0.6663, 0.8472, 0.6663, 0.8472, 0.6579, 0.8511, 0.6579, 0.8511, 0.6663, 0.1528, 0.6579, 0.3471, 0.6579, 0.3471, 0.6663, 0.1528, 0.6663, 0.8472, 0.6584, 0.8472, 0.6668, 0.6529, 0.6668, 0.6529, 0.6584, 0.8472, 0.6208, 0.8472, 0.6584, 0.6529, 0.6584, 0.6529, 0.5, 0.8472, 0.5, 0.8472, 0.5876, 0.5052, 0.6584, 0.5052, 0.6668, 0.4948, 0.6668, 0.4948, 0.6584, 0.4948, 0.6584, 0.4948, 0.6668, 0.4778, 0.6668, 0.4778, 0.6584, 0.4778, 0.6584, 0.4778, 0.6668, 0.461, 0.6669, 0.461, 0.6585, 0.461, 0.6585, 0.461, 0.6669, 0.445, 0.667, 0.445, 0.6586, 0.445, 0.6586, 0.445, 0.667, 0.43, 0.6673, 0.43, 0.6587, 0.43, 0.6587, 0.43, 0.6673, 0.4163, 0.6675, 0.4163, 0.659, 0.4163, 0.659, 0.4163, 0.6675, 0.3783, 0.6678, 0.3783, 0.6592, 0.3783, 0.6592, 0.3783, 0.6678, 0.3728, 0.6682, 0.3728, 0.6595, 0.3728, 0.6595, 0.3728, 0.6682, 0.3677, 0.6686, 0.3677, 0.6598, 0.3677, 0.6598, 0.3677, 0.6686, 0.3633, 0.669, 0.3633, 0.6601, 0.3633, 0.6601, 0.3633, 0.669, 0.3595, 0.6694, 0.3595, 0.6605, 0.3595, 0.6605, 0.3595, 0.6694, 0.3471, 0.6668, 0.3471, 0.6584, 0.5222, 0.6584, 0.5222, 0.6668, 0.5052, 0.6668, 0.5052, 0.6584, 0.539, 0.6585, 0.539, 0.6669, 0.5222, 0.6668, 0.5222, 0.6584, 0.555, 0.6586, 0.555, 0.667, 0.539, 0.6669, 0.539, 0.6585, 0.57, 0.6587, 0.57, 0.6673, 0.555, 0.667, 0.555, 0.6586, 0.5837, 0.659, 0.5837, 0.6675, 0.57, 0.6673, 0.57, 0.6587, 0.6217, 0.6592, 0.6217, 0.6678, 0.5837, 0.6675, 0.5837, 0.659, 0.6272, 0.6595, 0.6272, 0.6682, 0.6217, 0.6678, 0.6217, 0.6592, 0.6323, 0.6598, 0.6323, 0.6686, 0.6272, 0.6682, 0.6272, 0.6595, 0.6367, 0.6601, 0.6367, 0.669, 0.6323, 0.6686, 0.6323, 0.6598, 0.6405, 0.6605, 0.6405, 0.6694, 0.6367, 0.669, 0.6367, 0.6601, 0.6529, 0.6584, 0.6529, 0.6668, 0.6405, 0.6694, 0.6405, 0.6605, 0.4946, 0.09165, 0.4946, 0.08324, 0.5054, 0.08324, 0.5054, 0.09165, 0.4776, 0.09165, 0.4776, 0.08324, 0.4946, 0.08324, 0.4946, 0.09165, 0.4609, 0.09165, 0.4609, 0.08324, 0.4776, 0.08324, 0.4776, 0.09165, 0.4449, 0.08324, 0.4609, 0.08324, 0.4609, 0.09165, 0.4449, 0.09165, 0.4299, 0.09165, 0.4299, 0.08324, 0.4449, 0.08324, 0.4449, 0.09165, 0.4163, 0.09165, 0.4163, 0.08324, 0.4299, 0.08324, 0.4299, 0.09165, 0.375, 0.09165, 0.375, 0.08324, 0.4163, 0.08324, 0.4163, 0.09165, 0.1378, 0.6584, 0.1378, 0.6668, 0.1346, 0.6668, 0.1346, 0.6584, 0.1413, 0.6584, 0.1413, 0.6668, 0.1378, 0.6668, 0.1378, 0.6584, 0.145, 0.6584, 0.145, 0.6668, 0.1413, 0.6668, 0.1413, 0.6584, 0.1489, 0.6668, 0.145, 0.6668, 0.145, 0.6584, 0.1489, 0.6584, 0.1528, 0.6584, 0.1528, 0.6668, 0.1489, 0.6668, 0.1489, 0.6584, 0.5054, 0.09165, 0.5054, 0.08324, 0.5224, 0.08324, 0.5224, 0.09165, 0.5224, 0.09165, 0.5224, 0.08324, 0.5391, 0.08324, 0.5391, 0.09165, 0.5391, 0.08324, 0.5551, 0.08324, 0.5551, 0.09165, 0.5391, 0.09165, 0.5551, 0.09165, 0.5551, 0.08324, 0.5701, 0.08324, 0.5701, 0.09165, 0.5701, 0.09165, 0.5701, 0.08324, 0.5837, 0.08324, 0.5837, 0.09165, 0.875, 0.6584, 0.875, 0.6668, 0.8654, 0.6668, 0.8654, 0.6584, 0.8654, 0.6584, 0.8654, 0.6668, 0.8622, 0.6668, 0.8622, 0.6584, 0.8622, 0.6584, 0.8622, 0.6668, 0.8587, 0.6668, 0.8587, 0.6584, 0.8587, 0.6584, 0.8587, 0.6668, 0.855, 0.6668, 0.855, 0.6584, 0.855, 0.6584, 0.855, 0.6668, 0.8511, 0.6668, 0.8511, 0.6584, 0.8511, 0.6584, 0.8511, 0.6668, 0.8472, 0.6668, 0.8472, 0.6584, 0.3471, 0.6584, 0.3471, 0.6668, 0.1528, 0.6668, 0.1528, 0.6584, 0.8472, 0.6584, 0.8472, 0.6668, 0.6529, 0.6668, 0.6529, 0.6584, 0.8472, 0.597, 0.8472, 0.6584, 0.6529, 0.6584, 0.6529, 0.5, 0.8472, 0.5, 0.8472, 0.5876, 0.5052, 0.6584, 0.5052, 0.6668, 0.4948, 0.6668, 0.4948, 0.6584, 0.4948, 0.6584, 0.4948, 0.6668, 0.4778, 0.6668, 0.4778, 0.6584, 0.4778, 0.6584, 0.4778, 0.6668, 0.461, 0.6669, 0.461, 0.6585, 0.461, 0.6585, 0.461, 0.6669, 0.445, 0.667, 0.445, 0.6586, 0.445, 0.6586, 0.445, 0.667, 0.43, 0.6673, 0.43, 0.6587, 0.43, 0.6587, 0.43, 0.6673, 0.4163, 0.6675, 0.4163, 0.659, 0.4163, 0.659, 0.4163, 0.6675, 0.3783, 0.6678, 0.3783, 0.6592, 0.3783, 0.6592, 0.3783, 0.6678, 0.3728, 0.6682, 0.3728, 0.6595, 0.3728, 0.6595, 0.3728, 0.6682, 0.3677, 0.6686, 0.3677, 0.6598, 0.3677, 0.6598, 0.3677, 0.6686, 0.3633, 0.669, 0.3633, 0.6601, 0.3633, 0.6601, 0.3633, 0.669, 0.3595, 0.6694, 0.3595, 0.6605, 0.3595, 0.6605, 0.3595, 0.6694, 0.3471, 0.6668, 0.3471, 0.6584, 0.5222, 0.6584, 0.5222, 0.6668, 0.5052, 0.6668, 0.5052, 0.6584, 0.539, 0.6585, 0.539, 0.6669, 0.5222, 0.6668, 0.5222, 0.6584, 0.555, 0.6586, 0.555, 0.667, 0.539, 0.6669, 0.539, 0.6585, 0.57, 0.6587, 0.57, 0.6673, 0.555, 0.667, 0.555, 0.6586, 0.5837, 0.659, 0.5837, 0.6675, 0.57, 0.6673, 0.57, 0.6587, 0.6217, 0.6592, 0.6217, 0.6678, 0.5837, 0.6675, 0.5837, 0.659, 0.6272, 0.6595, 0.6272, 0.6682, 0.6217, 0.6678, 0.6217, 0.6592, 0.6323, 0.6598, 0.6323, 0.6686, 0.6272, 0.6682, 0.6272, 0.6595, 0.6367, 0.6601, 0.6367, 0.669, 0.6323, 0.6686, 0.6323, 0.6598, 0.6405, 0.6605, 0.6405, 0.6694, 0.6367, 0.669, 0.6367, 0.6601, 0.6529, 0.6584, 0.6529, 0.6668, 0.6405, 0.6694, 0.6405, 0.6605, 0.4946, 0.09165, 0.4946, 0.08324, 0.5054, 0.08324, 0.5054, 0.09165, 0.4776, 0.09165, 0.4776, 0.08324, 0.4946, 0.08324, 0.4946, 0.09165, 0.4609, 0.09165, 0.4609, 0.08324, 0.4776, 0.08324, 0.4776, 0.09165, 0.4449, 0.09165, 0.4449, 0.08324, 0.4609, 0.08324, 0.4609, 0.09165, 0.4299, 0.09165, 0.4299, 0.08324, 0.4449, 0.08324, 0.4449, 0.09165, 0.4163, 0.09165, 0.4163, 0.08324, 0.4299, 0.08324, 0.4299, 0.09165, 0.375, 0.09165, 0.375, 0.08324, 0.4163, 0.08324, 0.4163, 0.09165, 0.1378, 0.6584, 0.1378, 0.6668, 0.1346, 0.6668, 0.1346, 0.6584, 0.1413, 0.6584, 0.1413, 0.6668, 0.1378, 0.6668, 0.1378, 0.6584, 0.145, 0.6584, 0.145, 0.6668, 0.1413, 0.6668, 0.1413, 0.6584, 0.1489, 0.6584, 0.1489, 0.6668, 0.145, 0.6668, 0.145, 0.6584, 0.1528, 0.6584, 0.1528, 0.6668, 0.1489, 0.6668, 0.1489, 0.6584, 0.5054, 0.09165, 0.5054, 0.08324, 0.5224, 0.08324, 0.5224, 0.09165, 0.5224, 0.09165, 0.5224, 0.08324, 0.5391, 0.08324, 0.5391, 0.09165, 0.5391, 0.09165, 0.5391, 0.08324, 0.5551, 0.08324, 0.5551, 0.09165, 0.5551, 0.09165, 0.5551, 0.08324, 0.5701, 0.08324, 0.5701, 0.09165, 0.5701, 0.09165, 0.5701, 0.08324, 0.5837, 0.08324, 0.5837, 0.09165, 0.875, 0.6584, 0.875, 0.6668, 0.8654, 0.6668, 0.8654, 0.6584, 0.8654, 0.6584, 0.8654, 0.6668, 0.8622, 0.6668, 0.8622, 0.6584, 0.8622, 0.6584, 0.8622, 0.6668, 0.8587, 0.6668, 0.8587, 0.6584, 0.8587, 0.6584, 0.8587, 0.6668, 0.855, 0.6668, 0.855, 0.6584, 0.855, 0.6584, 0.855, 0.6668, 0.8511, 0.6668, 0.8511, 0.6584, 0.8511, 0.6584, 0.8511, 0.6668, 0.8472, 0.6668, 0.8472, 0.6584, 0.3471, 0.6584, 0.3471, 0.6668, 0.1528, 0.6668, 0.1528, 0.6584, 0.8472, 0.6584, 0.8472, 0.6668, 0.6529, 0.6668, 0.6529, 0.6584, 0.8374, 0.6584, 0.8472, 0.6447, 0.8472, 0.6584, 0.8374, 0.6584, 0.6529, 0.5876, 0.6529, 0.5, 0.8472, 0.5, 0.8472, 0.5876, 0.5052, 0.6584, 0.5052, 0.6668, 0.4948, 0.6668, 0.4948, 0.6584, 0.4948, 0.6584, 0.4948, 0.6668, 0.4778, 0.6668, 0.4778, 0.6584, 0.4778, 0.6584, 0.4778, 0.6668, 0.461, 0.6669, 0.461, 0.6585, 0.461, 0.6585, 0.461, 0.6669, 0.445, 0.667, 0.445, 0.6586, 0.445, 0.6586, 0.445, 0.667, 0.43, 0.6673, 0.43, 0.6587, 0.43, 0.6587, 0.43, 0.6673, 0.4163, 0.6675, 0.4163, 0.659, 0.4163, 0.659, 0.4163, 0.6675, 0.3783, 0.6678, 0.3783, 0.6592, 0.3783, 0.6592, 0.3783, 0.6678, 0.3728, 0.6682, 0.3728, 0.6595, 0.3728, 0.6595, 0.3728, 0.6682, 0.3677, 0.6686, 0.3677, 0.6598, 0.3677, 0.6598, 0.3677, 0.6686, 0.3633, 0.669, 0.3633, 0.6601, 0.3633, 0.6601, 0.3633, 0.669, 0.3595, 0.6694, 0.3595, 0.6605, 0.3595, 0.6605, 0.3595, 0.6694, 0.3471, 0.6668, 0.3471, 0.6584, 0.5222, 0.6584, 0.5222, 0.6668, 0.5052, 0.6668, 0.5052, 0.6584, 0.539, 0.6585, 0.539, 0.6669, 0.5222, 0.6668, 0.5222, 0.6584, 0.555, 0.6586, 0.555, 0.667, 0.539, 0.6669, 0.539, 0.6585, 0.57, 0.6587, 0.57, 0.6673, 0.555, 0.667, 0.555, 0.6586, 0.5837, 0.659, 0.5837, 0.6675, 0.57, 0.6673, 0.57, 0.6587, 0.6217, 0.6592, 0.6217, 0.6678, 0.5837, 0.6675, 0.5837, 0.659, 0.6272, 0.6595, 0.6272, 0.6682, 0.6217, 0.6678, 0.6217, 0.6592, 0.6323, 0.6598, 0.6323, 0.6686, 0.6272, 0.6682, 0.6272, 0.6595, 0.6367, 0.6601, 0.6367, 0.669, 0.6323, 0.6686, 0.6323, 0.6598, 0.6405, 0.6605, 0.6405, 0.6694, 0.6367, 0.669, 0.6367, 0.6601, 0.6529, 0.6584, 0.6529, 0.6668, 0.6405, 0.6694, 0.6405, 0.6605, 0.4946, 0.09165, 0.4946, 0.08324, 0.5054, 0.08324, 0.5054, 0.09165, 0.4776, 0.09165, 0.4776, 0.08324, 0.4946, 0.08324, 0.4946, 0.09165, 0.4609, 0.08324, 0.4776, 0.08324, 0.4776, 0.09165, 0.4609, 0.09165, 0.4449, 0.09165, 0.4449, 0.08324, 0.4609, 0.08324, 0.4609, 0.09165, 0.4299, 0.09165, 0.4299, 0.08324, 0.4449, 0.08324, 0.4449, 0.09165, 0.4163, 0.09165, 0.4163, 0.08324, 0.4299, 0.08324, 0.4299, 0.09165, 0.375, 0.09165, 0.375, 0.08324, 0.4163, 0.08324, 0.4163, 0.09165, 0.1378, 0.6584, 0.1378, 0.6668, 0.1346, 0.6668, 0.1346, 0.6584, 0.1413, 0.6584, 0.1413, 0.6668, 0.1378, 0.6668, 0.1378, 0.6584, 0.145, 0.6584, 0.145, 0.6668, 0.1413, 0.6668, 0.1413, 0.6584, 0.1489, 0.6584, 0.1489, 0.6668, 0.145, 0.6668, 0.145, 0.6584, 0.1528, 0.6584, 0.1528, 0.6668, 0.1489, 0.6668, 0.1489, 0.6584, 0.5054, 0.09165, 0.5054, 0.08324, 0.5224, 0.08324, 0.5224, 0.09165, 0.5224, 0.09165, 0.5224, 0.08324, 0.5391, 0.08324, 0.5391, 0.09165, 0.5391, 0.09165, 0.5391, 0.08324, 0.5551, 0.08324, 0.5551, 0.09165, 0.5551, 0.09165, 0.5551, 0.08324, 0.5701, 0.08324, 0.5701, 0.09165, 0.5701, 0.09165, 0.5701, 0.08324, 0.5837, 0.08324, 0.5837, 0.09165, 0.875, 0.6584, 0.875, 0.6668, 0.8654, 0.6668, 0.8654, 0.6584, 0.8654, 0.6584, 0.8654, 0.6668, 0.8622, 0.6668, 0.8622, 0.6584, 0.8622, 0.6584, 0.8622, 0.6668, 0.8587, 0.6668, 0.8587, 0.6584, 0.8587, 0.6584, 0.8587, 0.6668, 0.855, 0.6668, 0.855, 0.6584, 0.855, 0.6584, 0.855, 0.6668, 0.8511, 0.6668, 0.8511, 0.6584, 0.8511, 0.6584, 0.8511, 0.6668, 0.8472, 0.6668, 0.8472, 0.6584, 0.3471, 0.6584, 0.3471, 0.6668, 0.1528, 0.6668, 0.1528, 0.6584, 0.0, 0.0, 0.0, 0.0, 0.0, 0.0, 0.0, 0.0, 0.0, 0.0, 0.0, 0.0, 0.0, 0.0, 0.0, 0.0, 0.0, 0.0, 0.0, 0.0, 0.0, 0.0, 0.0, 0.0, 0.0, 0.0, 0.0, 0.0, 0.0, 0.0, 0.0, 0.0, 0.0, 0.0, 0.0, 0.0, 0.0, 0.0, 0.0, 0.0, 0.0, 0.0, 0.0, 0.0, 0.0, 0.0, 0.0, 0.0, 0.0, 0.0, 0.0, 0.0, 0.0, 0.0, 0.0, 0.0, 0.0, 0.0, 0.0, 0.0, 0.0, 0.0, 0.0, 0.0, 0.0, 0.0, 0.0, 0.0, 0.0, 0.0, 0.0, 0.0, 0.0, 0.0, 0.0, 0.0, 0.0, 0.0, 0.0, 0.0, 0.0, 0.0, 0.0, 0.0, 0.0, 0.0, 0.0, 0.0, 0.0, 0.0, 0.0, 0.0, 0.0, 0.0, 0.0, 0.0, 0.0, 0.0, 0.0, 0.0, 0.0, 0.0, 0.0, 0.0, 0.0, 0.0, 0.0, 0.0, 0.0, 0.0, 0.0, 0.0, 0.0, 0.0, 0.0, 0.0, 0.0, 0.0, 0.0, 0.0, 0.0, 0.0, 0.0, 0.0, 0.0, 0.0, 0.0, 0.0, 0.0, 0.0, 0.0, 0.0, 0.0, 0.0, 0.0, 0.0, 0.0, 0.0, 0.0, 0.0, 0.0, 0.0, 0.0, 0.0, 0.0, 0.0, 0.0, 0.0, 0.0, 0.0, 0.0, 0.0, 0.0, 0.0, 0.0, 0.0, 0.0, 0.0, 0.0, 0.0, 0.0, 0.0, 0.0, 0.0, 0.0, 0.0, 0.0, 0.0, 0.0, 0.0, 0.0, 0.0, 0.0, 0.0, 0.0, 0.0, 0.0, 0.0, 0.0, 0.0, 0.0, 0.0, 0.0, 0.0, 0.0, 0.0, 0.0, 0.0, 0.0, 0.0, 0.0, 0.0, 0.0, 0.0, 0.0, 0.0, 0.0, 0.0, 0.0, 0.0, 0.0, 0.0, 0.0, 0.0, 0.0, 0.0, 0.0, 0.0, 0.0, 0.0, 0.0, 0.0, 0.0, 0.0, 0.0, 0.0, 0.0, 0.0, 0.0, 0.0, 0.0, 0.0, 0.0, 0.0, 0.0, 0.0, 0.0, 0.0, 0.0, 0.0, 0.0, 0.0, 0.0, 0.0, 0.0, 0.0, 0.0, 0.0, 0.0, 0.0, 0.0, 0.0, 0.0, 0.0, 0.0, 0.0, 0.0, 0.0, 0.0, 0.0, 0.0, 0.0, 0.0, 0.0, 0.0, 0.0, 0.0, 0.0, 0.0, 0.0, 0.0, 0.0, 0.0, 0.0, 0.0, 0.0, 0.0, 0.0, 0.0, 0.0, 0.0, 0.0, 0.0, 0.0, 0.0, 0.0, 0.0, 0.0, 0.0, 0.0, 0.0, 0.0, 0.0, 0.0, 0.0, 0.0, 0.0, 0.0, 0.0, 0.0, 0.0, 0.0, 0.0, 0.0, 0.0, 0.0, 0.0, 0.0, 0.0, 0.0, 0.0, 0.0, 0.0, 0.0, 0.0, 0.0, 0.0, 0.0, 0.0, 0.0, 0.0, 0.0, 0.0, 0.0, 0.0, 0.0, 0.0, 0.0, 0.0, 0.0, 0.0, 0.0, 0.0, 0.0, 0.0, 0.0, 0.0, 0.0, 0.0, 0.0, 0.0, 0.0, 0.0, 0.0, 0.0, 0.0, 0.0, 0.0, 0.0, 0.0, 0.0, 0.0, 0.0, 0.0, 0.0, 0.0, 0.0, 0.0, 0.0, 0.0, 0.0, 0.0, 0.0, 0.0, 0.0, 0.0, 0.0, 0.0, 0.0, 0.0, 0.0, 0.0, 0.0, 0.0, 0.0, 0.0, 0.0, 0.0, 0.0, 0.0, 0.0, 0.0, 0.0, 0.0, 0.0, 0.0, 0.0, 0.0, 0.0, 0.0, 0.0, 0.0, 0.0, 0.0, 0.0, 0.0, 0.0, 0.0, 0.0, 0.0, 0.0, 0.0, 0.0, 0.0, 0.0, 0.0, 0.0, 0.0, 0.0, 0.0, 0.0, 0.0, 0.0, 0.0, 0.0, 0.0, 0.0, 0.0, 0.0, 0.0, 0.0, 0.0, 0.0, 0.0, 0.0, 0.0, 0.0, 0.0, 0.0, 0.0, 0.0, 0.0, 0.0, 0.0, 0.0, 0.0, 0.0, 0.0, 0.0, 0.0, 0.0, 0.0, 0.0, 0.0, 0.0, 0.0, 0.0, 0.0, 0.0, 0.0, 0.0, 0.0, 0.0, 0.0, 0.0, 0.0, 0.0, 0.0, 0.0, 0.0, 0.0, 0.0, 0.0, 0.0, 0.0, 0.0, 0.0, 0.0, 0.0, 0.0, 0.0, 0.0, 0.0, 0.0, 0.0, 0.0, 0.0, 0.0, 0.0, 0.0, 0.0, 0.0, 0.0, 0.0, 0.0, 0.0, 0.0, 0.0, 0.0, 0.0, 0.0, 0.0, 0.0, 0.0, 0.0, 0.0, 0.0, 0.0, 0.0, 0.0, 0.0, 0.0, 0.0, 0.0, 0.0, 0.0, 0.0, 0.0, 0.0, 0.0, 0.0, 0.0, 0.0, 0.0, 0.0, 0.0, 0.0, 0.0, 0.0, 0.0, 0.0, 0.0, 0.0, 0.0, 0.0, 0.0, 0.0, 0.0, 0.0, 0.0, 0.0, 0.0, 0.0, 0.0, 0.0, 0.0, 0.0, 0.0, 0.0, 0.0, 0.0, 0.0, 0.0, 0.0, 0.0, 0.0, 0.0, 0.0, 0.0, 0.0, 0.0, 0.0, 0.0, 0.0, 0.0, 0.0, 0.0, 0.0, 0.0, 0.0, 0.0, 0.0, 0.0, 0.0, 0.0, 0.0, 0.0, 0.0, 0.0, 0.0, 0.0, 0.0, 0.0, 0.0, 0.0, 0.0, 0.0, 0.0, 0.0, 0.0, 0.0, 0.0, 0.0, 0.0, 0.0, 0.0, 0.0, 0.0, 0.0, 0.0, 0.0, 0.0, 0.0, 0.0, 0.0, 0.0, 0.0, 0.0, 0.0, 0.0, 0.0, 0.0, 0.0, 0.0, 0.0, 0.0, 0.0, 0.0, 0.0, 0.0, 0.0, 0.0, 0.0, 0.0, 0.0, 0.0, 0.0, 0.0, 0.0, 0.0, 0.0, 0.0, 0.0, 0.0, 0.0, 0.0, 0.0, 0.0, 0.0, 0.0, 0.0, 0.0, 0.0, 0.0, 0.0, 0.0, 0.0, 0.0, 0.0, 0.0, 0.0, 0.0, 0.0, 0.0, 0.0, 0.0, 0.0, 0.0, 0.0, 0.0, 0.0, 0.0, 0.0, 0.0, 0.0, 0.0, 0.0, 0.0, 0.0, 0.0, 0.0, 0.0, 0.0, 0.0, 0.0, 0.0, 0.0, 0.0, 0.0, 0.0, 0.0, 0.0, 0.0, 0.0, 0.0, 0.0, 0.0, 0.0, 0.0, 0.0, 0.0, 0.0, 0.0, 0.0, 0.0, 0.0, 0.0, 0.0, 0.0, 0.0, 0.0, 0.0, 0.0, 0.0, 0.0, 0.0, 0.0, 0.0, 0.0, 0.0, 0.0, 0.0, 0.0, 0.0, 0.0, 0.0, 0.0, 0.0, 0.0, 0.0, 0.0, 0.0, 0.0, 0.0, 0.0, 0.0, 0.0, 0.0, 0.0, 0.0, 0.0, 0.0, 0.0, 0.0, 0.0, 0.0, 0.0, 0.0, 0.0, 0.0, 0.0, 0.0, 0.0, 0.0, 0.0, 0.0, 0.0, 0.0, 0.0, 0.0, 0.0, 0.0, 0.0, 0.0, 0.0, 0.0, 0.0, 0.0, 0.0, 0.0, 0.0, 0.0, 0.0, 0.0, 0.0, 0.0, 0.0, 0.0, 0.0, 0.0, 0.0, 0.0, 0.0, 0.0, 0.0, 0.0, 0.0, 0.0, 0.0, 0.0, 0.0, 0.0, 0.0, 0.0, 0.0, 0.0, 0.0, 0.0, 0.0, 0.0, 0.0, 0.0, 0.0, 0.0, 0.0, 0.0, 0.0, 0.0, 0.0, 0.0, 0.0, 0.0, 0.0, 0.0, 0.0, 0.0, 0.0, 0.0, 0.0, 0.0, 0.0, 0.0, 0.0, 0.0, 0.0, 0.0, 0.0, 0.0, 0.0, 0.0, 0.0, 0.0, 0.0, 0.0, 0.0, 0.0, 0.0, 0.0, 0.0, 0.0, 0.0, 0.0, 0.0, 0.0, 0.0, 0.0, 0.0, 0.0, 0.0, 0.0, 0.0, 0.0, 0.0, 0.0, 0.0, 0.0, 0.0, 0.0, 0.0, 0.0, 0.0, 0.0, 0.0, 0.0, 0.0, 0.0, 0.0, 0.0, 0.0, 0.0, 0.0, 0.0, 0.0, 0.0, 0.0, 0.0, 0.0, 0.0, 0.0, 0.0, 0.0, 0.0, 0.0, 0.0, 0.0, 0.0, 0.0, 0.0, 0.0, 0.0, 0.0, 0.0, 0.0, 0.0, 0.0, 0.0, 0.0, 0.0, 0.0, 0.0, 0.0, 0.0, 0.0, 0.0, 0.0, 0.0, 0.0, 0.0, 0.0, 0.0, 0.0, 0.0, 0.0, 0.0, 0.0, 0.0, 0.0, 0.0, 0.0, 0.0, 0.0, 0.0, 0.0, 0.0, 0.0, 0.0, 0.0, 0.0, 0.0, 0.0, 0.0, 0.0, 0.0, 0.0, 0.0, 0.0, 0.0, 0.0, 0.0, 0.0, 0.0, 0.0, 0.0, 0.0, 0.0, 0.0, 0.0, 0.0, 0.0, 0.0, 0.0, 0.0, 0.0, 0.0, 0.0, 0.0, 0.0, 0.0, 0.0, 0.0, 0.0, 0.0, 0.0, 0.0, 0.0, 0.0, 0.0, 0.0, 0.0, 0.0, 0.0, 0.0, 0.0, 0.0, 0.0, 0.0, 0.0, 0.0, 0.0, 0.0, 0.0, 0.0, 0.0, 0.0, 0.0, 0.0, 0.0, 0.0, 0.0, 0.0, 0.0, 0.0, 0.0, 0.0, 0.0, 0.0, 0.0, 0.0, 0.0, 0.0, 0.0, 0.0, 0.0, 0.0, 0.0, 0.0, 0.0, 0.0, 0.0, 0.0, 0.0, 0.0, 0.0, 0.0, 0.0, 0.0, 0.0, 0.0, 0.0, 0.0, 0.0, 0.0, 0.0, 0.0, 0.0, 0.0, 0.0, 0.0, 0.0, 0.0, 0.0, 0.0, 0.0, 0.0, 0.0, 0.0, 0.0, 0.0, 0.0, 0.0, 0.0, 0.0, 0.0, 0.0, 0.0, 0.0, 0.0, 0.0, 0.0, 0.0, 0.0, 0.0, 0.0, 0.0, 0.0, 0.0, 0.0, 0.0, 0.0, 0.0, 0.0, 0.0, 0.0, 0.0, 0.0, 0.0, 0.0, 0.0, 0.0, 0.0, 0.0, 0.0, 0.0, 0.0, 0.0, 0.0, 0.0, 0.0, 0.0, 0.0, 0.0, 0.0, 0.0, 0.0, 0.0, 0.0, 0.0, 0.0, 0.0, 0.0, 0.0, 0.0, 0.0, 0.0, 0.0, 0.0, 0.0, 0.0, 0.0, 0.0, 0.0, 0.0, 0.0, 0.0, 0.0, 0.0, 0.0, 0.0, 0.0, 0.0, 0.0, 0.0, 0.0, 0.0, 0.0, 0.0, 0.0, 0.0, 0.0, 0.0, 0.0, 0.0, 0.0, 0.0, 0.0, 0.0, 0.0, 0.0, 0.0, 0.0, 0.0, 0.0, 0.0, 0.0, 0.0, 0.0, 0.0, 0.0, 0.0, 0.0, 0.0, 0.0, 0.0, 0.0, 0.0, 0.0, 0.0, 0.0, 0.0, 0.0, 0.0, 0.0, 0.0, 0.0, 0.0, 0.0, 0.0, 0.0, 0.0, 0.0, 0.0, 0.0, 0.0, 0.0, 0.0, 0.0, 0.0, 0.0, 0.0, 0.0, 0.0, 0.0, 0.0, 0.0, 0.0, 0.0, 0.0, 0.0, 0.0, 0.0, 0.0, 0.0, 0.0, 0.0, 0.0, 0.0, 0.0, 0.0, 0.0, 0.0, 0.0, 0.0, 0.0, 0.0, 0.0, 0.0, 0.0, 0.0, 0.0, 0.0, 0.0, 0.0, 0.0, 0.0, 0.0, 0.0, 0.0, 0.0, 0.0, 0.0, 0.0, 0.0, 0.0, 0.0, 0.0, 0.0, 0.0, 0.0, 0.0, 0.0, 0.0, 0.0, 0.0, 0.0, 0.0, 0.0, 0.0, 0.0, 0.0, 0.0, 0.0, 0.0, 0.0, 0.0, 0.0, 0.0, 0.0, 0.0, 0.0, 0.0, 0.0, 0.0, 0.0, 0.0, 0.0, 0.0, 0.0, 0.0, 0.0, 0.0, 0.0, 0.0, 0.0, 0.0, 0.0, 0.0, 0.0, 0.0, 0.0, 0.0, 0.0, 0.0, 0.0, 0.0, 0.0, 0.0, 0.0, 0.0, 0.0, 0.0, 0.0, 0.0, 0.0, 0.0, 0.0, 0.0, 0.0, 0.0, 0.0, 0.0, 0.0, 0.0, 0.0, 0.0, 0.0, 0.0, 0.0, 0.0, 0.0, 0.0, 0.0, 0.0, 0.0, 0.0, 0.0, 0.0, 0.0, 0.0, 0.0, 0.0, 0.0, 0.0, 0.0, 0.0, 0.0, 0.0, 0.0, 0.0, 0.0, 0.0, 0.0, 0.0, 0.0, 0.0, 0.0, 0.0, 0.0, 0.0, 0.0, 0.0, 0.0, 0.0, 0.0, 0.0, 0.0, 0.0, 0.0, 0.0, 0.0, 0.0, 0.0, 0.0, 0.0, 0.0, 0.0, 0.0, 0.0, 0.0, 0.0, 0.0, 0.0, 0.0, 0.0, 0.0, 0.0, 0.0, 0.0, 0.0, 0.0, 0.0, 0.0, 0.0, 0.0, 0.0, 0.0, 0.0, 0.0, 0.0, 0.0, 0.0, 0.0, 0.0, 0.0, 0.0, 0.0, 0.0, 0.0, 0.0, 0.0, 0.0, 0.0, 0.0, 0.0, 0.0, 0.0, 0.0, 0.0, 0.0, 0.0, 0.0, 0.0, 0.0, 0.0, 0.0, 0.0, 0.0, 0.0, 0.0, 0.0, 0.0, 0.0, 0.0, 0.0, 0.0, 0.0, 0.0, 0.0, 0.0, 0.0, 0.0, 0.0, 0.0, 0.0, 0.0, 0.0, 0.0, 0.0, 0.0, 0.0, 0.0, 0.0, 0.0, 0.0, 0.0, 0.0, 0.0, 0.0, 0.0, 0.0, 0.0, 0.0, 0.0, 0.0, 0.0, 0.0, 0.0, 0.0, 0.0, 0.0, 0.0, 0.0, 0.0, 0.0, 0.0, 0.0, 0.0, 0.0, 0.0, 0.0, 0.0, 0.0, 0.0, 0.0, 0.0, 0.0, 0.0, 0.0, 0.0, 0.0, 0.0, 0.0, 0.0, 0.0, 0.0, 0.0, 0.0, 0.0, 0.0, 0.0, 0.0, 0.0, 0.0, 0.0, 0.0, 0.0, 0.0, 0.0, 0.0, 0.0, 0.0, 0.0, 0.0, 0.0, 0.0, 0.0, 0.0, 0.0, 0.0, 0.0, 0.0, 0.0, 0.0, 0.0, 0.0, 0.0, 0.0, 0.0, 0.0, 0.0, 0.0, 0.0, 0.0, 0.0, 0.0, 0.0, 0.0, 0.0, 0.0, 0.0, 0.0, 0.0, 0.0, 0.0, 0.0, 0.0, 0.0, 0.0, 0.0, 0.0, 0.0, 0.0, 0.0, 0.0, 0.0, 0.0, 0.0, 0.0, 0.0, 0.0, 0.0, 0.0, 0.0, 0.0, 0.0, 0.0, 0.0, 0.0, 0.0, 0.0, 0.0, 0.0, 0.0, 0.0, 0.0, 0.0, 0.0, 0.0, 0.0, 0.0, 0.0, 0.0, 0.0, 0.0, 0.0, 0.0, 0.0, 0.0, 0.0, 0.0, 0.0, 0.0, 0.0, 0.0, 0.0, 0.0, 0.0, 0.0, 0.0, 0.0, 0.0, 0.0, 0.0, 0.0, 0.0, 0.0, 0.0, 0.0, 0.0, 0.0, 0.0, 0.0, 0.0, 0.0, 0.0, 0.0, 0.0, 0.0, 0.0, 0.0, 0.0, 0.0, 0.0, 0.0, 0.0, 0.0, 0.0, 0.0, 0.0, 0.0, 0.0, 0.0, 0.0, 0.0, 0.0, 0.0, 0.0, 0.0, 0.0, 0.0, 0.0, 0.0, 0.0, 0.0, 0.0, 0.0, 0.0, 0.0, 0.0, 0.0, 0.0, 0.0, 0.0, 0.0, 0.0, 0.0, 0.0, 0.0, 0.0, 0.0, 0.0, 0.0, 0.0, 0.0, 0.0, 0.0, 0.0, 0.0, 0.0, 0.0, 0.0, 0.0, 0.0, 0.0, 0.0, 0.0, 0.0, 0.0, 0.0, 0.0, 0.0, 0.0, 0.0, 0.0, 0.0, 0.0, 0.0, 0.0, 0.0, 0.0, 0.0, 0.0, 0.0, 0.0, 0.0, 0.0, 0.0, 0.0, 0.0, 0.0, 0.0, 0.0, 0.0, 0.0, 0.0, 0.0, 0.0, 0.0, 0.0, 0.0, 0.0, 0.0, 0.0, 0.0, 0.0, 0.0, 0.0, 0.0, 0.0, 0.0, 0.0, 0.0, 0.0, 0.0, 0.0, 0.0, 0.0, 0.0, 0.0, 0.0, 0.0, 0.0, 0.0, 0.0, 0.0, 0.0, 0.0, 0.0, 0.0, 0.0, 0.0, 0.0, 0.0, 0.0, 0.0, 0.6529, 0.6808, 0.6529, 0.6663, 0.8472, 0.6663, 0.8472, 0.6726, 0.8472, 0.7195, 0.8472, 0.737, 0.8472, 0.75, 0.6529, 0.75, 0.6529, 0.737, 0.8472, 0.6447, 0.8374, 0.6584, 0.6529, 0.6584, 0.6529, 0.6061, 0.6529, 0.5876, 0.8472, 0.5876, 0.8472, 0.5979, 0.0, 0.0, 0.0, 0.0, 0.0, 0.0, 0.0, 0.0, 0.0, 0.0, 0.0, 0.0, 0.0, 0.0, 0.0, 0.0, 0.0, 0.0, 0.0, 0.0, 0.0, 0.0, 0.0, 0.0, 0.0, 0.0, 0.0, 0.0, 0.0, 0.0, 0.0, 0.0])
me_ag_digital_curve__002.use_remesh_fix_poles = True
me_ag_digital_curve__002.use_remesh_preserve_attributes = False
me_ag_digital_curve__002.use_mirror_vertex_groups = False
me_ag_digital_curve__002.update()

# ---- objects
ob_tablet2d = bpy.data.objects.new('Tablet2D', me_ag_digital_curve)
ob_schermo = bpy.data.objects.new('Schermo', me_ag_digital_curve__001)
ob_cover = bpy.data.objects.new('Cover', me_ag_digital_curve__002)

# ---- transforms, parenting, visibility, modifiers, constraints
ob_tablet2d.location = (0.0, 0.0, 0.003)
ob_tablet2d.lineart.crease_threshold = 0.0
ob_schermo.location = (0.0, 0.0, 0.0)
ob_schermo.lineart.crease_threshold = 0.0
ob_cover.location = (0.0, 0.0, 0.0)
ob_cover.lineart.crease_threshold = 0.0

# ---- collection membership
scene.collection.objects.link(ob_tablet2d)
scene.collection.objects.link(ob_schermo)
scene.collection.objects.link(ob_cover)

# ---- scene / render settings (as saved in the file)
scene.frame_start = 1; scene.frame_end = 250; scene.frame_set(1)
scene.render.engine = 'BLENDER_EEVEE_NEXT'
scene.cycles.use_denoising = False
scene.cycles.samples = 128
scene.cycles.sampling_pattern = 'TABULATED_SOBOL'
scene.cycles.use_adaptive_sampling = False
scene.cycles.use_light_tree = False
scene.view_settings.view_transform = 'Filmic'
bpy.context.view_layer.update()

# ---- added for rendering (the .blend has no active camera and no usable light): camera, sun
cam_auto = bpy.data.cameras.new('AutoCamera')
cam_auto.lens = 50.0
cam_auto.sensor_width = 36.0
cam_auto.clip_end = 1000.0
ob_auto_camera = bpy.data.objects.new('AutoCamera', cam_auto)
scene.collection.objects.link(ob_auto_camera)
ob_auto_camera.location = (0.272873, -0.327508, 0.224148)
ob_auto_camera.rotation_euler = (1.09748, -7.21219e-08, 0.694738)
scene.camera = ob_auto_camera
light_auto_sun = bpy.data.lights.new('AutoSun', 'SUN')
light_auto_sun.energy = 3.0
light_auto_sun.angle = 0.0523599
ob_auto_sun = bpy.data.objects.new('AutoSun', light_auto_sun)
scene.collection.objects.link(ob_auto_sun)
ob_auto_sun.rotation_euler = (0.872665, 0.174533, 0.523599)
bpy.context.view_layer.update()

